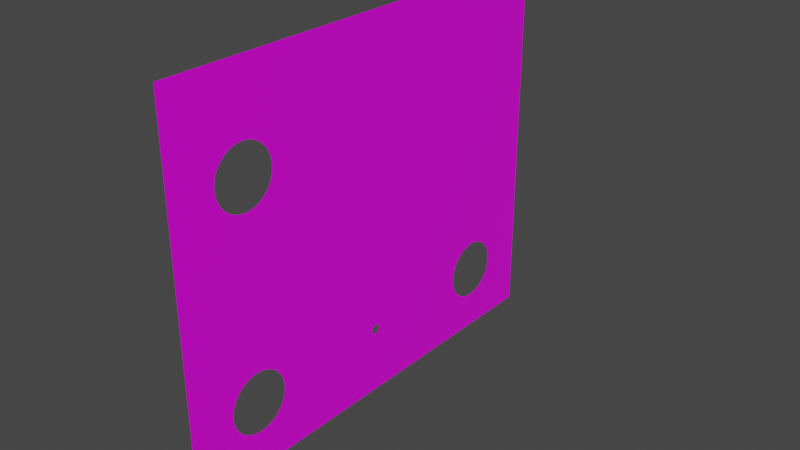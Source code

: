 # Source: right-controls-panel.blend  (saved by Blender 2.83.18; exported with 4.5.12 LTS)
import bpy
from mathutils import Matrix  # noqa: F401  (used for matrix-valued properties, if any)

bpy.ops.wm.read_factory_settings(use_empty=True)
scene = bpy.context.scene
scene.name = 'Scene'

# ---- collections
col_controls = bpy.data.collections.new('Controls'); scene.collection.children.link(col_controls)

# ---- images (referenced by path relative to the original .blend; pixels are not part of the script)
import os
ASSET_DIR = os.environ.get("B2B_ASSET_DIR", "")  # directory of the original .blend (textures are referenced by path, not embedded)
HERE = os.path.dirname(os.path.abspath(__file__))  # packed textures are extracted next to this script under _unpacked/

def load_image(name, relpath, width, height, colorspace="sRGB"):
    """Load a texture the original file referenced (path relative to the .blend, or extracted next to this script)."""
    p = next((c for c in (os.path.join(HERE, relpath), os.path.join(ASSET_DIR, relpath)) if relpath and os.path.exists(c)), "")
    if p:
        img = bpy.data.images.load(p, check_existing=True)
        img.name = name
    else:  # same state as the original file: an image datablock whose file is absent (Cycles renders it pink)
        img = bpy.data.images.new(name, width, height)
        img.source = "FILE"
        img.filepath = "//" + (relpath or name)
    img.colorspace_settings.name = colorspace
    return img
img_right_controls_panel_png = load_image('right-controls-panel.png', 'right-controls-panel.png', 1024, 1024, 'sRGB')

# ---- materials (node trees are filled in below, after node groups)
mat_panelmaterial = bpy.data.materials.new('PanelMaterial')
mat_panelmaterial.alpha_threshold = 0.0
mat_panelmaterial.use_transparent_shadow = False
mat_panelmaterial.line_color = (0.0, 0.0, 0.0, 1.0)
mat_metalmaterial_001 = bpy.data.materials.new('MetalMaterial.001')
mat_metalmaterial_001.use_transparent_shadow = False
mat_metalmaterial_001.diffuse_color = (0.604, 0.604, 0.604, 1.0)
mat_metalmaterial_001.roughness = 0.2969
mat_metalmaterial_001.specular_intensity = 1.0
mat_material = bpy.data.materials.new('Material')
mat_material.use_transparent_shadow = False
mat_material.diffuse_color = (0.604, 0.604, 0.604, 1.0)
mat_material.roughness = 0.2969
mat_material.specular_intensity = 1.0

# ---- node groups
ng_auto_smooth = bpy.data.node_groups.new('Auto Smooth', 'GeometryNodeTree')
_s = ng_auto_smooth.interface.new_socket(name='Geometry', in_out='OUTPUT', socket_type='NodeSocketGeometry')
_s = ng_auto_smooth.interface.new_socket(name='Geometry', in_out='INPUT', socket_type='NodeSocketGeometry')
_s = ng_auto_smooth.interface.new_socket(name='Angle', in_out='INPUT', socket_type='NodeSocketFloat')
_s.subtype = 'ANGLE'
_s.min_value = 0.0
_s.max_value = 3.142
ng_auto_smooth.is_modifier = True
_N = ng_auto_smooth.nodes; _L = ng_auto_smooth.links
n0 = _N.new('NodeGroupOutput'); n0.name = 'Group Output'; n0.location = (480, -100)
n1 = _N.new('NodeGroupInput'); n1.name = 'Group Input'; n1.location = (-420, -300)
n2 = _N.new('NodeGroupInput'); n2.name = 'Group Input.001'; n2.location = (-60, -100)
n3 = _N.new('GeometryNodeSetShadeSmooth'); n3.name = 'Set Shade Smooth'; n3.location = (120, -100)
n3.domain = 'EDGE'
n4 = _N.new('GeometryNodeSetShadeSmooth'); n4.name = 'Set Shade Smooth.001'; n4.location = (300, -100)
n5 = _N.new('GeometryNodeInputMeshEdgeAngle'); n5.name = 'Edge Angle'; n5.location = (-420, -220)
n6 = _N.new('GeometryNodeInputEdgeSmooth'); n6.name = 'Is Edge Smooth'; n6.location = (-60, -160)
n7 = _N.new('GeometryNodeInputShadeSmooth'); n7.name = 'Is Face Smooth'; n7.location = (-240, -340)
n8 = _N.new('FunctionNodeBooleanMath'); n8.name = 'Boolean Math'; n8.location = (-60, -220)
n9 = _N.new('FunctionNodeCompare'); n9.name = 'Compare'; n9.location = (-240, -180)
n9.operation = 'LESS_EQUAL'
_L.new(n5.outputs[0], n9.inputs[0])
_L.new(n4.outputs[0], n0.inputs[0])
_L.new(n1.outputs[1], n9.inputs[1])
_L.new(n9.outputs[0], n8.inputs[0])
_L.new(n7.outputs[0], n8.inputs[1])
_L.new(n2.outputs[0], n3.inputs[0])
_L.new(n6.outputs[0], n3.inputs[1])
_L.new(n3.outputs[0], n4.inputs[0])
_L.new(n8.outputs[0], n3.inputs[2])
n0.is_active_output = True

# ---- material node trees
mat_panelmaterial.use_nodes = True; mat_panelmaterial.node_tree.nodes.clear()
_N = mat_panelmaterial.node_tree.nodes; _L = mat_panelmaterial.node_tree.links
n0 = _N.new('ShaderNodeOutputMaterial'); n0.name = 'Material Output'; n0.location = (300, 300)
n1 = _N.new('ShaderNodeBsdfPrincipled'); n1.name = 'Principled BSDF'; n1.location = (10, 300)
n1.distribution = 'GGX'
n1.subsurface_method = 'BURLEY'
n1.inputs[2].default_value = 0.4
n1.inputs[3].default_value = 1.45
n1.inputs[27].default_value = (0.0, 0.0, 0.0, 1.0)
n1.inputs[28].default_value = 1.0
n2 = _N.new('ShaderNodeTexImage'); n2.name = 'Image Texture'; n2.location = (-280, 280)
n2.image = img_right_controls_panel_png
_L.new(n1.outputs[0], n0.inputs[0])
_L.new(n2.outputs[0], n1.inputs[0])
n0.is_active_output = True
mat_metalmaterial_001.use_nodes = True; mat_metalmaterial_001.node_tree.nodes.clear()
_N = mat_metalmaterial_001.node_tree.nodes; _L = mat_metalmaterial_001.node_tree.links
n0 = _N.new('ShaderNodeBsdfPrincipled'); n0.name = 'Principled BSDF'; n0.location = (10, 300)
n0.distribution = 'GGX'
n0.subsurface_method = 'BURLEY'
n0.inputs[0].default_value = (0.604, 0.604, 0.604, 1.0)
n0.inputs[3].default_value = 1.45
n0.inputs[13].default_value = 1.0
n0.inputs[27].default_value = (0.0, 0.0, 0.0, 1.0)
n0.inputs[28].default_value = 1.0
n1 = _N.new('ShaderNodeOutputMaterial'); n1.name = 'Material Output'; n1.location = (300, 300)
_L.new(n0.outputs[0], n1.inputs[0])
n1.is_active_output = True
mat_material.use_nodes = True; mat_material.node_tree.nodes.clear()
_N = mat_material.node_tree.nodes; _L = mat_material.node_tree.links
n0 = _N.new('ShaderNodeBsdfPrincipled'); n0.name = 'Principled BSDF'; n0.location = (10, 300)
n0.distribution = 'GGX'
n0.subsurface_method = 'BURLEY'
n0.inputs[0].default_value = (0.604, 0.604, 0.604, 1.0)
n0.inputs[3].default_value = 1.45
n0.inputs[13].default_value = 1.0
n0.inputs[27].default_value = (0.0, 0.0, 0.0, 1.0)
n0.inputs[28].default_value = 1.0
n1 = _N.new('ShaderNodeOutputMaterial'); n1.name = 'Material Output'; n1.location = (300, 300)
_L.new(n0.outputs[0], n1.inputs[0])
n1.is_active_output = True

# ---- world
world_world = bpy.data.worlds.new('World'); scene.world = world_world
world_world.use_nodes = True; world_world.node_tree.nodes.clear()
_N = world_world.node_tree.nodes; _L = world_world.node_tree.links
n0 = _N.new('ShaderNodeOutputWorld'); n0.name = 'World Output'; n0.location = (300, 300)
n1 = _N.new('ShaderNodeBackground'); n1.name = 'Background'; n1.location = (10, 300)
n1.inputs[0].default_value = (0.05088, 0.05088, 0.05088, 1.0)
_L.new(n1.outputs[0], n0.inputs[0])
n0.is_active_output = True
world_world.color = (0.05088, 0.05088, 0.05088)
world_world.use_sun_shadow = False
world_world.sun_shadow_jitter_overblur = 0.0

# ---- meshes
me_plane = bpy.data.meshes.new('Plane')
me_plane.from_pydata([(1.093e-08, -0.075, 0.0625), (-1.093e-08, -0.075, -0.0625), (1.093e-08, 0.075, 0.0625), (-1.093e-08, 0.075, -0.0625), (-7.086e-09, 0.00147, -0.04053), (-7.041e-09, 0.00154, -0.04027), (-6.994e-09, 0.00156, -0.04), (-6.947e-09, 0.00154, -0.03973), (-6.901e-09, 0.00147, -0.03947), (-6.857e-09, 0.00135, -0.03922), (-6.819e-09, 0.0012, -0.039), (-6.784e-09, 0.001, -0.0388), (-6.758e-09, 0.00078, -0.03865), (-6.737e-09, 0.00053, -0.03853), (-6.725e-09, 0.00027, -0.03846), (-6.721e-09, 7.451e-09, -0.03844), (-6.725e-09, -0.00027, -0.03846), (-6.737e-09, -0.00053, -0.03853), (-6.758e-09, -0.00078, -0.03865), (-6.784e-09, -0.001, -0.0388), (-6.819e-09, -0.0012, -0.039), (-6.857e-09, -0.00135, -0.03922), (-6.901e-09, -0.00147, -0.03947), (-6.947e-09, -0.00154, -0.03973), (-6.994e-09, -0.00156, -0.04), (-7.041e-09, -0.00154, -0.04027), (-7.086e-09, -0.00147, -0.04053), (-7.13e-09, -0.00135, -0.04078), (-7.169e-09, -0.0012, -0.041), (-7.204e-09, -0.001, -0.0412), (-7.23e-09, -0.00078, -0.04135), (-7.251e-09, -0.00053, -0.04147), (-7.263e-09, -0.00027, -0.04154), (-7.267e-09, 7.451e-09, -0.04156), (-7.263e-09, 0.00027, -0.04154), (-7.251e-09, 0.00053, -0.04147), (-7.23e-09, 0.00078, -0.04135), (-7.204e-09, 0.001, -0.0412), (-7.169e-09, 0.0012, -0.041), (-7.13e-09, 0.00135, -0.04078), (-6.994e-09, 0.06, -0.04), (-6.69e-09, 0.05985, -0.03826), (-6.396e-09, 0.0594, -0.03658), (-6.12e-09, 0.05866, -0.035), (-5.87e-09, 0.05766, -0.03357), (-5.655e-09, 0.05643, -0.03234), (-5.48e-09, 0.055, -0.03134), (-5.35e-09, 0.05342, -0.0306), (-5.272e-09, 0.05174, -0.03015), (-5.245e-09, 0.05, -0.03), (-5.272e-09, 0.04826, -0.03015), (-5.35e-09, 0.04658, -0.0306), (-5.48e-09, 0.045, -0.03134), (-5.655e-09, 0.04357, -0.03234), (-5.87e-09, 0.04234, -0.03357), (-6.12e-09, 0.04134, -0.035), (-6.396e-09, 0.0406, -0.03658), (-6.69e-09, 0.04015, -0.03826), (-6.994e-09, 0.04, -0.04), (-7.298e-09, 0.04015, -0.04174), (-7.592e-09, 0.0406, -0.04342), (-7.868e-09, 0.04134, -0.045), (-8.118e-09, 0.04234, -0.04643), (-8.333e-09, 0.04357, -0.04766), (-8.508e-09, 0.045, -0.04866), (-8.637e-09, 0.04658, -0.0494), (-8.716e-09, 0.04826, -0.04985), (-8.742e-09, 0.05, -0.05), (-8.716e-09, 0.05174, -0.04985), (-8.637e-09, 0.05342, -0.0494), (-8.508e-09, 0.055, -0.04866), (-8.333e-09, 0.05643, -0.04766), (-8.118e-09, 0.05766, -0.04643), (-7.868e-09, 0.05866, -0.045), (-7.592e-09, 0.0594, -0.04342), (-7.298e-09, 0.05985, -0.04174), (5.245e-09, -0.04, 0.03), (5.55e-09, -0.04015, 0.03174), (5.843e-09, -0.0406, 0.03342), (6.12e-09, -0.04134, 0.035), (6.37e-09, -0.04234, 0.03643), (6.585e-09, -0.04357, 0.03766), (6.76e-09, -0.045, 0.03866), (6.889e-09, -0.04658, 0.0394), (6.968e-09, -0.04826, 0.03985), (6.994e-09, -0.05, 0.04), (6.968e-09, -0.05174, 0.03985), (6.889e-09, -0.05342, 0.0394), (6.76e-09, -0.055, 0.03866), (6.585e-09, -0.05643, 0.03766), (6.37e-09, -0.05766, 0.03643), (6.12e-09, -0.05866, 0.035), (5.843e-09, -0.0594, 0.03342), (5.55e-09, -0.05985, 0.03174), (5.245e-09, -0.06, 0.03), (4.941e-09, -0.05985, 0.02826), (4.647e-09, -0.0594, 0.02658), (4.371e-09, -0.05866, 0.025), (4.121e-09, -0.05766, 0.02357), (3.906e-09, -0.05643, 0.02234), (3.731e-09, -0.055, 0.02134), (3.602e-09, -0.05342, 0.0206), (3.523e-09, -0.05174, 0.02015), (3.497e-09, -0.05, 0.02), (3.523e-09, -0.04826, 0.02015), (3.602e-09, -0.04658, 0.0206), (3.731e-09, -0.045, 0.02134), (3.906e-09, -0.04357, 0.02234), (4.121e-09, -0.04234, 0.02357), (4.371e-09, -0.04134, 0.025), (4.647e-09, -0.0406, 0.02658), (4.941e-09, -0.04015, 0.02826), (-6.994e-09, -0.04, -0.04), (-6.69e-09, -0.04015, -0.03826), (-6.396e-09, -0.0406, -0.03658), (-6.12e-09, -0.04134, -0.035), (-5.87e-09, -0.04234, -0.03357), (-5.655e-09, -0.04357, -0.03234), (-5.48e-09, -0.045, -0.03134), (-5.35e-09, -0.04658, -0.0306), (-5.272e-09, -0.04826, -0.03015), (-5.245e-09, -0.05, -0.03), (-5.272e-09, -0.05174, -0.03015), (-5.35e-09, -0.05342, -0.0306), (-5.48e-09, -0.055, -0.03134), (-5.655e-09, -0.05643, -0.03234), (-5.87e-09, -0.05766, -0.03357), (-6.12e-09, -0.05866, -0.035), (-6.396e-09, -0.0594, -0.03658), (-6.69e-09, -0.05985, -0.03826), (-6.994e-09, -0.06, -0.04), (-7.298e-09, -0.05985, -0.04174), (-7.592e-09, -0.0594, -0.04342), (-7.868e-09, -0.05866, -0.045), (-8.118e-09, -0.05766, -0.04643), (-8.333e-09, -0.05643, -0.04766), (-8.508e-09, -0.055, -0.04866), (-8.637e-09, -0.05342, -0.0494), (-8.716e-09, -0.05174, -0.04985), (-8.742e-09, -0.05, -0.05), (-8.716e-09, -0.04826, -0.04985), (-8.637e-09, -0.04658, -0.0494), (-8.508e-09, -0.045, -0.04866), (-8.333e-09, -0.04357, -0.04766), (-8.118e-09, -0.04234, -0.04643), (-7.868e-09, -0.04134, -0.045), (-7.592e-09, -0.0406, -0.04342), (-7.298e-09, -0.04015, -0.04174)], [], [(2, 49, 48, 47, 46, 45, 44, 43, 42, 41, 40, 3), (93, 92, 91, 90, 89, 88, 87, 86, 85, 84, 83, 82, 81, 80, 79, 78, 77, 76, 2, 0, 94), (3, 40, 75, 74, 73, 72, 71, 70, 69, 68, 67, 66, 65, 64, 63, 62, 61, 60, 59, 58, 6, 5, 4, 39, 38, 37, 36, 35, 34, 33, 32, 31, 30, 29, 28, 27, 26, 25, 24, 112, 147, 146, 145, 144, 143, 142, 141, 140, 139, 138, 137, 136, 135, 134, 133, 132, 131, 130, 1), (103, 121, 120, 119, 118, 117, 116, 115, 114, 113, 112, 24, 23, 22, 21, 20, 19, 18, 17, 16, 15, 14, 13, 12, 11, 10, 9, 8, 7, 6, 58, 57, 56, 55, 54, 53, 52, 51, 50, 49, 2, 76, 111, 110, 109, 108, 107, 106, 105, 104), (0, 1, 130, 129, 128, 127, 126, 125, 124, 123, 122, 121, 103, 102, 101, 100, 99, 98, 97, 96, 95, 94)])
me_plane.polygons.foreach_set('use_smooth', [True] * 5)
_uv = me_plane.uv_layers.new(name='UVMap')
_uv.uv.foreach_set('vector', [1.0, 1.0, 0.8333, 0.26, 0.8449, 0.2588, 0.8561, 0.2552, 0.8667, 0.2493, 0.8762, 0.2413, 0.8844, 0.2314, 0.8911, 0.22, 0.896, 0.2074, 0.899, 0.1939, 0.9, 0.18, 1.0, 0.0, 0.101, 0.7539, 0.104, 0.7674, 0.1089, 0.78, 0.1156, 0.7914, 0.1238, 0.8013, 0.1333, 0.8093, 0.1439, 0.8152, 0.1551, 0.8188, 0.1667, 0.82, 0.1783, 0.8188, 0.1895, 0.8152, 0.2, 0.8093, 0.2095, 0.8013, 0.2177, 0.7914, 0.2244, 0.78, 0.2293, 0.7674, 0.2323, 0.7539, 0.2333, 0.74, 1.0, 1.0, 0.0, 1.0, 0.1, 0.74, 1.0, 0.0, 0.9, 0.18, 0.899, 0.1661, 0.896, 0.1526, 0.8911, 0.14, 0.8844, 0.1286, 0.8762, 0.1187, 0.8667, 0.1107, 0.8561, 0.1048, 0.8449, 0.1012, 0.8333, 0.1, 0.8217, 0.1012, 0.8105, 0.1048, 0.8, 0.1107, 0.7905, 0.1187, 0.7823, 0.1286, 0.7756, 0.14, 0.7707, 0.1526, 0.7677, 0.1661, 0.7667, 0.18, 0.5104, 0.18, 0.5103, 0.1778, 0.5098, 0.1758, 0.509, 0.1738, 0.508, 0.172, 0.5067, 0.1704, 0.5052, 0.1692, 0.5035, 0.1682, 0.5018, 0.1677, 0.5, 0.1675, 0.4982, 0.1677, 0.4965, 0.1682, 0.4948, 0.1692, 0.4933, 0.1704, 0.492, 0.172, 0.491, 0.1738, 0.4902, 0.1758, 0.4897, 0.1778, 0.4896, 0.18, 0.2333, 0.18, 0.2323, 0.1661, 0.2293, 0.1526, 0.2244, 0.14, 0.2177, 0.1286, 0.2095, 0.1187, 0.2, 0.1107, 0.1895, 0.1048, 0.1783, 0.1012, 0.1667, 0.1, 0.1551, 0.1012, 0.1439, 0.1048, 0.1333, 0.1107, 0.1238, 0.1187, 0.1156, 0.1286, 0.1089, 0.14, 0.104, 0.1526, 0.101, 0.1661, 0.1, 0.18, 0.0, 0.0, 0.1667, 0.66, 0.1667, 0.26, 0.1783, 0.2588, 0.1895, 0.2552, 0.2, 0.2493, 0.2095, 0.2413, 0.2177, 0.2314, 0.2244, 0.22, 0.2293, 0.2074, 0.2323, 0.1939, 0.2333, 0.18, 0.4896, 0.18, 0.4897, 0.1822, 0.4902, 0.1842, 0.491, 0.1862, 0.492, 0.188, 0.4933, 0.1896, 0.4948, 0.1908, 0.4965, 0.1918, 0.4982, 0.1923, 0.5, 0.1925, 0.5018, 0.1923, 0.5035, 0.1918, 0.5052, 0.1908, 0.5067, 0.1896, 0.508, 0.188, 0.509, 0.1862, 0.5098, 0.1842, 0.5103, 0.1822, 0.5104, 0.18, 0.7667, 0.18, 0.7677, 0.1939, 0.7707, 0.2074, 0.7756, 0.22, 0.7823, 0.2314, 0.7905, 0.2413, 0.8, 0.2493, 0.8105, 0.2552, 0.8217, 0.2588, 0.8333, 0.26, 1.0, 1.0, 0.2333, 0.74, 0.2323, 0.7261, 0.2293, 0.7126, 0.2244, 0.7, 0.2177, 0.6886, 0.2095, 0.6787, 0.2, 0.6707, 0.1895, 0.6648, 0.1783, 0.6612, 0.0, 1.0, 0.0, 0.0, 0.1, 0.18, 0.101, 0.1939, 0.104, 0.2074, 0.1089, 0.22, 0.1156, 0.2314, 0.1238, 0.2413, 0.1333, 0.2493, 0.1439, 0.2552, 0.1551, 0.2588, 0.1667, 0.26, 0.1667, 0.66, 0.1551, 0.6612, 0.1439, 0.6648, 0.1333, 0.6707, 0.1238, 0.6787, 0.1156, 0.6886, 0.1089, 0.7, 0.104, 0.7126, 0.101, 0.7261, 0.1, 0.74])
me_plane.materials.append(mat_panelmaterial)
me_plane.use_remesh_fix_poles = True
me_plane.use_remesh_preserve_attributes = False
me_plane.use_mirror_vertex_groups = False
me_plane.update()
me_cylinder = bpy.data.meshes.new('Cylinder')
me_cylinder.from_pydata([(0.0, 0.01, 4.371e-10), (0.005, 0.0075, 3.278e-10), (0.0, 0.00985, -0.00174), (0.005, 0.00739, -0.0013), (0.0, 0.0094, -0.00342), (0.005, 0.00705, -0.00257), (0.0, 0.00866, -0.005), (0.005, 0.0065, -0.00375), (0.0, 0.00766, -0.00643), (0.005, 0.00575, -0.00482), (0.0, 0.00643, -0.00766), (0.005, 0.00482, -0.00575), (0.0, 0.005, -0.00866), (0.005, 0.00375, -0.0065), (0.0, 0.00342, -0.0094), (0.005, 0.00257, -0.00705), (0.0, 0.00174, -0.00985), (0.005, 0.0013, -0.00739), (0.0, 4.371e-10, -0.01), (0.005, 3.278e-10, -0.0075), (0.0, -0.00174, -0.00985), (0.005, -0.0013, -0.00739), (0.0, -0.00342, -0.0094), (0.005, -0.00257, -0.00705), (0.0, -0.005, -0.00866), (0.005, -0.00375, -0.0065), (0.0, -0.00643, -0.00766), (0.005, -0.00482, -0.00575), (0.0, -0.00766, -0.00643), (0.005, -0.00575, -0.00482), (0.0, -0.00866, -0.005), (0.005, -0.0065, -0.00375), (0.0, -0.0094, -0.00342), (0.005, -0.00705, -0.00257), (0.0, -0.00985, -0.00174), (0.005, -0.00739, -0.0013), (0.0, -0.01, -4.371e-10), (0.005, -0.0075, -3.278e-10), (0.0, -0.00985, 0.00174), (0.005, -0.00739, 0.0013), (0.0, -0.0094, 0.00342), (0.005, -0.00705, 0.00257), (0.0, -0.00866, 0.005), (0.005, -0.0065, 0.00375), (0.0, -0.00766, 0.00643), (0.005, -0.00575, 0.00482), (0.0, -0.00643, 0.00766), (0.005, -0.00482, 0.00575), (0.0, -0.005, 0.00866), (0.005, -0.00375, 0.0065), (0.0, -0.00342, 0.0094), (0.005, -0.00257, 0.00705), (0.0, -0.00174, 0.00985), (0.005, -0.0013, 0.00739), (0.0, -4.371e-10, 0.01), (0.005, -3.278e-10, 0.0075), (0.0, 0.00174, 0.00985), (0.005, 0.0013, 0.00739), (0.0, 0.00342, 0.0094), (0.005, 0.00257, 0.00705), (0.0, 0.005, 0.00866), (0.005, 0.00375, 0.0065), (0.0, 0.00643, 0.00766), (0.005, 0.00482, 0.00575), (0.0, 0.00766, 0.00643), (0.005, 0.00575, 0.00482), (0.0, 0.00866, 0.005), (0.005, 0.0065, 0.00375), (0.0, 0.0094, 0.00342), (0.005, 0.00705, 0.00257), (0.0, 0.00985, 0.00174), (0.005, 0.00739, 0.0013), (0.0025, 0.0075, 3.278e-10), (0.0025, 0.00739, -0.0013), (0.0025, 0.00705, -0.00257), (0.0025, 0.0065, -0.00375), (0.0025, 0.00575, -0.00482), (0.0025, 0.00482, -0.00575), (0.0025, 0.00375, -0.0065), (0.0025, 0.00257, -0.00705), (0.0025, 0.0013, -0.00739), (0.0025, 3.278e-10, -0.0075), (0.0025, -0.0013, -0.00739), (0.0025, -0.00257, -0.00705), (0.0025, -0.00375, -0.0065), (0.0025, -0.00482, -0.00575), (0.0025, -0.00575, -0.00482), (0.0025, -0.0065, -0.00375), (0.0025, -0.00705, -0.00257), (0.0025, -0.00739, -0.0013), (0.0025, -0.0075, -3.278e-10), (0.0025, -0.00739, 0.0013), (0.0025, -0.00705, 0.00257), (0.0025, -0.0065, 0.00375), (0.0025, -0.00575, 0.00482), (0.0025, -0.00482, 0.00575), (0.0025, -0.00375, 0.0065), (0.0025, -0.00257, 0.00705), (0.0025, -0.0013, 0.00739), (0.0025, -3.278e-10, 0.0075), (0.0025, 0.0013, 0.00739), (0.0025, 0.00257, 0.00705), (0.0025, 0.00375, 0.0065), (0.0025, 0.00482, 0.00575), (0.0025, 0.00575, 0.00482), (0.0025, 0.0065, 0.00375), (0.0025, 0.00705, 0.00257), (0.0025, 0.00739, 0.0013), (0.0015, 0.00905, -0.0016), (0.0015, 0.00863, -0.00314), (0.0015, 0.00796, -0.00459), (0.0015, 0.00704, -0.00591), (0.0015, 0.00591, -0.00704), (0.0015, 0.00459, -0.00796), (0.0015, 0.00314, -0.00863), (0.0015, 0.0016, -0.00905), (0.0015, 4.017e-10, -0.00919), (0.0015, -0.0016, -0.00905), (0.0015, -0.00314, -0.00863), (0.0015, -0.00459, -0.00796), (0.0015, -0.00591, -0.00704), (0.0015, -0.00704, -0.00591), (0.0015, -0.00796, -0.00459), (0.0015, -0.00863, -0.00314), (0.0015, -0.00905, -0.0016), (0.0015, -0.00919, -4.017e-10), (0.0015, -0.00905, 0.0016), (0.0015, -0.00863, 0.00314), (0.0015, -0.00796, 0.00459), (0.0015, -0.00704, 0.00591), (0.0015, -0.00591, 0.00704), (0.0015, -0.00459, 0.00796), (0.0015, -0.00314, 0.00863), (0.0015, -0.0016, 0.00905), (0.0015, -4.017e-10, 0.00919), (0.0015, 0.0016, 0.00905), (0.0015, 0.00314, 0.00863), (0.0015, 0.00459, 0.00796), (0.0015, 0.00591, 0.00704), (0.0015, 0.00704, 0.00591), (0.0015, 0.00796, 0.00459), (0.0015, 0.00863, 0.00314), (0.0015, 0.00905, 0.0016), (0.0015, 0.00919, 4.017e-10), (0.005, 0.0025, 1.093e-10), (0.005, 0.00246, 0.00043), (0.005, 0.00235, 0.00086), (0.005, 0.00217, 0.00125), (0.005, 0.00192, 0.00161), (0.005, 0.00161, 0.00192), (0.005, 0.00125, 0.00217), (0.005, 0.00086, 0.00235), (0.005, 0.00043, 0.00246), (0.005, -1.093e-10, 0.0025), (0.005, -0.00043, 0.00246), (0.005, -0.00086, 0.00235), (0.005, -0.00125, 0.00217), (0.005, -0.00161, 0.00192), (0.005, -0.00192, 0.00161), (0.005, -0.00217, 0.00125), (0.005, -0.00235, 0.00086), (0.005, -0.00246, 0.00043), (0.005, -0.0025, -1.093e-10), (0.005, -0.00246, -0.00043), (0.005, -0.00235, -0.00086), (0.005, -0.00217, -0.00125), (0.005, -0.00192, -0.00161), (0.005, -0.00161, -0.00192), (0.005, -0.00125, -0.00217), (0.005, -0.00086, -0.00235), (0.005, -0.00043, -0.00246), (0.005, 1.093e-10, -0.0025), (0.005, 0.00043, -0.00246), (0.005, 0.00086, -0.00235), (0.005, 0.00125, -0.00217), (0.005, 0.00161, -0.00192), (0.005, 0.00192, -0.00161), (0.005, 0.00217, -0.00125), (0.005, 0.00235, -0.00086), (0.005, 0.00246, -0.00043)], [], [(72, 1, 3, 73), (73, 3, 5, 74), (74, 5, 7, 75), (75, 7, 9, 76), (76, 9, 11, 77), (77, 11, 13, 78), (78, 13, 15, 79), (79, 15, 17, 80), (80, 17, 19, 81), (81, 19, 21, 82), (82, 21, 23, 83), (83, 23, 25, 84), (84, 25, 27, 85), (85, 27, 29, 86), (86, 29, 31, 87), (87, 31, 33, 88), (88, 33, 35, 89), (89, 35, 37, 90), (90, 37, 39, 91), (91, 39, 41, 92), (92, 41, 43, 93), (93, 43, 45, 94), (94, 45, 47, 95), (95, 47, 49, 96), (96, 49, 51, 97), (97, 51, 53, 98), (98, 53, 55, 99), (99, 55, 57, 100), (100, 57, 59, 101), (101, 59, 61, 102), (102, 61, 63, 103), (103, 63, 65, 104), (104, 65, 67, 105), (105, 67, 69, 106), (3, 1, 144, 179, 178, 177, 176, 175, 174, 173, 172, 171, 170, 169, 168, 167, 166, 165, 164, 163, 162, 37, 35, 33, 31, 29, 27, 25, 23, 21, 19, 17, 15, 13, 11, 9, 7, 5), (106, 69, 71, 107), (107, 71, 1, 72), (142, 107, 72, 143), (141, 106, 107, 142), (140, 105, 106, 141), (139, 104, 105, 140), (138, 103, 104, 139), (137, 102, 103, 138), (136, 101, 102, 137), (135, 100, 101, 136), (134, 99, 100, 135), (133, 98, 99, 134), (132, 97, 98, 133), (131, 96, 97, 132), (130, 95, 96, 131), (129, 94, 95, 130), (128, 93, 94, 129), (127, 92, 93, 128), (126, 91, 92, 127), (125, 90, 91, 126), (124, 89, 90, 125), (123, 88, 89, 124), (122, 87, 88, 123), (121, 86, 87, 122), (120, 85, 86, 121), (119, 84, 85, 120), (118, 83, 84, 119), (117, 82, 83, 118), (116, 81, 82, 117), (115, 80, 81, 116), (114, 79, 80, 115), (113, 78, 79, 114), (112, 77, 78, 113), (111, 76, 77, 112), (110, 75, 76, 111), (109, 74, 75, 110), (108, 73, 74, 109), (143, 72, 73, 108), (0, 143, 108, 2), (2, 108, 109, 4), (4, 109, 110, 6), (6, 110, 111, 8), (8, 111, 112, 10), (10, 112, 113, 12), (12, 113, 114, 14), (14, 114, 115, 16), (16, 115, 116, 18), (18, 116, 117, 20), (20, 117, 118, 22), (22, 118, 119, 24), (24, 119, 120, 26), (26, 120, 121, 28), (28, 121, 122, 30), (30, 122, 123, 32), (32, 123, 124, 34), (34, 124, 125, 36), (36, 125, 126, 38), (38, 126, 127, 40), (40, 127, 128, 42), (42, 128, 129, 44), (44, 129, 130, 46), (46, 130, 131, 48), (48, 131, 132, 50), (50, 132, 133, 52), (52, 133, 134, 54), (54, 134, 135, 56), (56, 135, 136, 58), (58, 136, 137, 60), (60, 137, 138, 62), (62, 138, 139, 64), (64, 139, 140, 66), (66, 140, 141, 68), (68, 141, 142, 70), (70, 142, 143, 0), (37, 162, 161, 160, 159, 158, 157, 156, 155, 154, 153, 152, 151, 150, 149, 148, 147, 146, 145, 144, 1, 71, 69, 67, 65, 63, 61, 59, 57, 55, 53, 51, 49, 47, 45, 43, 41, 39)])
me_cylinder.polygons.foreach_set('use_smooth', [True] * 110)
_uv = me_cylinder.uv_layers.new(name='UVMap')
_uv.uv.foreach_set('vector', [0.0, 0.0, 1.0, 0.0, 1.0, 1.0, 0.0, 1.0, 0.0, 0.0, 1.0, 0.0, 1.0, 1.0, 0.0, 1.0, 0.0, 0.0, 1.0, 0.0, 1.0, 1.0, 0.0, 1.0, 0.0, 0.0, 1.0, 0.0, 1.0, 1.0, 0.0, 1.0, 0.0, 0.0, 1.0, 0.0, 1.0, 1.0, 0.0, 1.0, 0.0, 0.0, 1.0, 0.0, 1.0, 1.0, 0.0, 1.0, 0.0, 0.0, 1.0, 0.0, 1.0, 1.0, 0.0, 1.0, 0.0, 0.0, 1.0, 0.0, 1.0, 1.0, 0.0, 1.0, 0.0, 0.0, 1.0, 0.0, 1.0, 1.0, 0.0, 1.0, 0.0, 0.0, 1.0, 0.0, 1.0, 1.0, 0.0, 1.0, 0.0, 0.0, 1.0, 0.0, 1.0, 1.0, 0.0, 1.0, 0.0, 0.0, 1.0, 0.0, 1.0, 1.0, 0.0, 1.0, 0.0, 0.0, 1.0, 0.0, 1.0, 1.0, 0.0, 1.0, 0.0, 0.0, 1.0, 0.0, 1.0, 1.0, 0.0, 1.0, 0.0, 0.0, 1.0, 0.0, 1.0, 1.0, 0.0, 1.0, 0.0, 0.0, 1.0, 0.0, 1.0, 1.0, 0.0, 1.0, 0.0, 0.0, 1.0, 0.0, 1.0, 1.0, 0.0, 1.0, 0.0, 0.0, 1.0, 0.0, 1.0, 1.0, 0.0, 1.0, 0.0, 0.0, 1.0, 0.0, 1.0, 1.0, 0.0, 1.0, 0.0, 0.0, 1.0, 0.0, 1.0, 1.0, 0.0, 1.0, 0.0, 0.0, 1.0, 0.0, 1.0, 1.0, 0.0, 1.0, 0.0, 0.0, 1.0, 0.0, 1.0, 1.0, 0.0, 1.0, 0.0, 0.0, 1.0, 0.0, 1.0, 1.0, 0.0, 1.0, 0.0, 0.0, 1.0, 0.0, 1.0, 1.0, 0.0, 1.0, 0.0, 0.0, 1.0, 0.0, 1.0, 1.0, 0.0, 1.0, 0.0, 0.0, 1.0, 0.0, 1.0, 1.0, 0.0, 1.0, 0.0, 0.0, 1.0, 0.0, 1.0, 1.0, 0.0, 1.0, 0.0, 0.0, 1.0, 0.0, 1.0, 1.0, 0.0, 1.0, 0.0, 0.0, 1.0, 0.0, 1.0, 1.0, 0.0, 1.0, 0.0, 0.0, 1.0, 0.0, 1.0, 1.0, 0.0, 1.0, 0.0, 0.0, 1.0, 0.0, 1.0, 1.0, 0.0, 1.0, 0.0, 0.0, 1.0, 0.0, 1.0, 1.0, 0.0, 1.0, 0.0, 0.0, 1.0, 0.0, 1.0, 1.0, 0.0, 1.0, 0.0, 0.0, 1.0, 0.0, 1.0, 1.0, 0.0, 1.0, 0.5, 1.0, 0.5823, 0.9932, 0.6623, 0.9729, 0.738, 0.9397, 0.8071, 0.8946, 0.8679, 0.8386, 0.9186, 0.7735, 0.9579, 0.7008, 0.9847, 0.6227, 0.9983, 0.5413, 0.9983, 0.4587, 0.9847, 0.3773, 0.9579, 0.2992, 0.9186, 0.2265, 0.8679, 0.1614, 0.8071, 0.1054, 0.738, 0.06026, 0.6623, 0.02709, 0.5823, 0.006819, 0.5, 0.0, 0.4177, 0.006819, 0.3376, 0.02709, 0.262, 0.06026, 0.1929, 0.1054, 0.1321, 0.1614, 0.08142, 0.2265, 0.04211, 0.2992, 0.0153, 0.3773, 0.001708, 0.4587, 0.001708, 0.5413, 0.0153, 0.6227, 0.04211, 0.7008, 0.08142, 0.7735, 0.1321, 0.8386, 0.1929, 0.8946, 0.262, 0.9397, 0.3377, 0.9729, 0.4177, 0.9932, 0.0, 0.0, 1.0, 0.0, 1.0, 1.0, 0.0, 1.0, 0.0, 0.0, 1.0, 0.0, 1.0, 1.0, 0.0, 1.0, 0.0, 0.0, 1.0, 0.0, 1.0, 1.0, 0.0, 1.0, 0.0, 0.0, 1.0, 0.0, 1.0, 1.0, 0.0, 1.0, 0.0, 0.0, 1.0, 0.0, 1.0, 1.0, 0.0, 1.0, 0.0, 0.0, 1.0, 0.0, 1.0, 1.0, 0.0, 1.0, 0.0, 0.0, 1.0, 0.0, 1.0, 1.0, 0.0, 1.0, 0.0, 0.0, 1.0, 0.0, 1.0, 1.0, 0.0, 1.0, 0.0, 0.0, 1.0, 0.0, 1.0, 1.0, 0.0, 1.0, 0.0, 0.0, 1.0, 0.0, 1.0, 1.0, 0.0, 1.0, 0.0, 0.0, 1.0, 0.0, 1.0, 1.0, 0.0, 1.0, 0.0, 0.0, 1.0, 0.0, 1.0, 1.0, 0.0, 1.0, 0.0, 0.0, 1.0, 0.0, 1.0, 1.0, 0.0, 1.0, 0.0, 0.0, 1.0, 0.0, 1.0, 1.0, 0.0, 1.0, 0.0, 0.0, 1.0, 0.0, 1.0, 1.0, 0.0, 1.0, 0.0, 0.0, 1.0, 0.0, 1.0, 1.0, 0.0, 1.0, 0.0, 0.0, 1.0, 0.0, 1.0, 1.0, 0.0, 1.0, 0.0, 0.0, 1.0, 0.0, 1.0, 1.0, 0.0, 1.0, 0.0, 0.0, 1.0, 0.0, 1.0, 1.0, 0.0, 1.0, 0.0, 0.0, 1.0, 0.0, 1.0, 1.0, 0.0, 1.0, 0.0, 0.0, 1.0, 0.0, 1.0, 1.0, 0.0, 1.0, 0.0, 0.0, 1.0, 0.0, 1.0, 1.0, 0.0, 1.0, 0.0, 0.0, 1.0, 0.0, 1.0, 1.0, 0.0, 1.0, 0.0, 0.0, 1.0, 0.0, 1.0, 1.0, 0.0, 1.0, 0.0, 0.0, 1.0, 0.0, 1.0, 1.0, 0.0, 1.0, 0.0, 0.0, 1.0, 0.0, 1.0, 1.0, 0.0, 1.0, 0.0, 0.0, 1.0, 0.0, 1.0, 1.0, 0.0, 1.0, 0.0, 0.0, 1.0, 0.0, 1.0, 1.0, 0.0, 1.0, 0.0, 0.0, 1.0, 0.0, 1.0, 1.0, 0.0, 1.0, 0.0, 0.0, 1.0, 0.0, 1.0, 1.0, 0.0, 1.0, 0.0, 0.0, 1.0, 0.0, 1.0, 1.0, 0.0, 1.0, 0.0, 0.0, 1.0, 0.0, 1.0, 1.0, 0.0, 1.0, 0.0, 0.0, 1.0, 0.0, 1.0, 1.0, 0.0, 1.0, 0.0, 0.0, 1.0, 0.0, 1.0, 1.0, 0.0, 1.0, 0.0, 0.0, 1.0, 0.0, 1.0, 1.0, 0.0, 1.0, 0.0, 0.0, 1.0, 0.0, 1.0, 1.0, 0.0, 1.0, 0.0, 0.0, 1.0, 0.0, 1.0, 1.0, 0.0, 1.0, 0.0, 0.0, 1.0, 0.0, 1.0, 1.0, 0.0, 1.0, 0.0, 0.0, 1.0, 0.0, 1.0, 1.0, 0.0, 1.0, 0.0, 0.0, 1.0, 0.0, 1.0, 1.0, 0.0, 1.0, 0.0, 0.0, 1.0, 0.0, 1.0, 1.0, 0.0, 1.0, 0.0, 0.0, 1.0, 0.0, 1.0, 1.0, 0.0, 1.0, 0.0, 0.0, 1.0, 0.0, 1.0, 1.0, 0.0, 1.0, 0.0, 0.0, 1.0, 0.0, 1.0, 1.0, 0.0, 1.0, 0.0, 0.0, 1.0, 0.0, 1.0, 1.0, 0.0, 1.0, 0.0, 0.0, 1.0, 0.0, 1.0, 1.0, 0.0, 1.0, 0.0, 0.0, 1.0, 0.0, 1.0, 1.0, 0.0, 1.0, 0.0, 0.0, 1.0, 0.0, 1.0, 1.0, 0.0, 1.0, 0.0, 0.0, 1.0, 0.0, 1.0, 1.0, 0.0, 1.0, 0.0, 0.0, 1.0, 0.0, 1.0, 1.0, 0.0, 1.0, 0.0, 0.0, 1.0, 0.0, 1.0, 1.0, 0.0, 1.0, 0.0, 0.0, 1.0, 0.0, 1.0, 1.0, 0.0, 1.0, 0.0, 0.0, 1.0, 0.0, 1.0, 1.0, 0.0, 1.0, 0.0, 0.0, 1.0, 0.0, 1.0, 1.0, 0.0, 1.0, 0.0, 0.0, 1.0, 0.0, 1.0, 1.0, 0.0, 1.0, 0.0, 0.0, 1.0, 0.0, 1.0, 1.0, 0.0, 1.0, 0.0, 0.0, 1.0, 0.0, 1.0, 1.0, 0.0, 1.0, 0.0, 0.0, 1.0, 0.0, 1.0, 1.0, 0.0, 1.0, 0.0, 0.0, 1.0, 0.0, 1.0, 1.0, 0.0, 1.0, 0.0, 0.0, 1.0, 0.0, 1.0, 1.0, 0.0, 1.0, 0.0, 0.0, 1.0, 0.0, 1.0, 1.0, 0.0, 1.0, 0.0, 0.0, 1.0, 0.0, 1.0, 1.0, 0.0, 1.0, 0.0, 0.0, 1.0, 0.0, 1.0, 1.0, 0.0, 1.0, 0.0, 0.0, 1.0, 0.0, 1.0, 1.0, 0.0, 1.0, 0.0, 0.0, 1.0, 0.0, 1.0, 1.0, 0.0, 1.0, 0.0, 0.0, 1.0, 0.0, 1.0, 1.0, 0.0, 1.0, 0.0, 0.0, 1.0, 0.0, 1.0, 1.0, 0.0, 1.0, 0.0, 0.0, 1.0, 0.0, 1.0, 1.0, 0.0, 1.0, 0.0, 0.0, 1.0, 0.0, 1.0, 1.0, 0.0, 1.0, 0.0, 0.0, 1.0, 0.0, 1.0, 1.0, 0.0, 1.0, 0.0, 0.0, 1.0, 0.0, 1.0, 1.0, 0.0, 1.0, 0.0, 0.0, 1.0, 0.0, 1.0, 1.0, 0.0, 1.0, 0.0, 0.0, 1.0, 0.0, 1.0, 1.0, 0.0, 1.0, 0.0, 0.0, 1.0, 0.0, 1.0, 1.0, 0.0, 1.0, 0.5, 1.0, 0.5823, 0.9932, 0.6623, 0.9729, 0.738, 0.9397, 0.8071, 0.8946, 0.8679, 0.8386, 0.9186, 0.7735, 0.9579, 0.7008, 0.9847, 0.6227, 0.9983, 0.5413, 0.9983, 0.4587, 0.9847, 0.3773, 0.9579, 0.2992, 0.9186, 0.2265, 0.8679, 0.1614, 0.8071, 0.1054, 0.738, 0.06026, 0.6623, 0.02709, 0.5823, 0.006819, 0.5, 0.0, 0.4177, 0.006819, 0.3376, 0.02709, 0.262, 0.06026, 0.1929, 0.1054, 0.1321, 0.1614, 0.08142, 0.2265, 0.04211, 0.2992, 0.0153, 0.3773, 0.001708, 0.4587, 0.001708, 0.5413, 0.0153, 0.6227, 0.04211, 0.7008, 0.08142, 0.7735, 0.1321, 0.8386, 0.1929, 0.8946, 0.262, 0.9397, 0.3377, 0.9729, 0.4177, 0.9932])
me_cylinder.materials.append(mat_metalmaterial_001)
me_cylinder.use_remesh_fix_poles = True
me_cylinder.use_remesh_preserve_attributes = False
me_cylinder.use_mirror_vertex_groups = False
me_cylinder.update()
me_cylinder_005 = bpy.data.meshes.new('Cylinder.005')
me_cylinder_005.from_pydata([(0.0, 0.01, 4.371e-10), (0.005, 0.0075, 3.278e-10), (0.0, 0.00985, -0.00174), (0.005, 0.00739, -0.0013), (0.0, 0.0094, -0.00342), (0.005, 0.00705, -0.00257), (0.0, 0.00866, -0.005), (0.005, 0.0065, -0.00375), (0.0, 0.00766, -0.00643), (0.005, 0.00575, -0.00482), (0.0, 0.00643, -0.00766), (0.005, 0.00482, -0.00575), (0.0, 0.005, -0.00866), (0.005, 0.00375, -0.0065), (0.0, 0.00342, -0.0094), (0.005, 0.00257, -0.00705), (0.0, 0.00174, -0.00985), (0.005, 0.0013, -0.00739), (0.0, 4.371e-10, -0.01), (0.005, 3.278e-10, -0.0075), (0.0, -0.00174, -0.00985), (0.005, -0.0013, -0.00739), (0.0, -0.00342, -0.0094), (0.005, -0.00257, -0.00705), (0.0, -0.005, -0.00866), (0.005, -0.00375, -0.0065), (0.0, -0.00643, -0.00766), (0.005, -0.00482, -0.00575), (0.0, -0.00766, -0.00643), (0.005, -0.00575, -0.00482), (0.0, -0.00866, -0.005), (0.005, -0.0065, -0.00375), (0.0, -0.0094, -0.00342), (0.005, -0.00705, -0.00257), (0.0, -0.00985, -0.00174), (0.005, -0.00739, -0.0013), (0.0, -0.01, -4.371e-10), (0.005, -0.0075, -3.278e-10), (0.0, -0.00985, 0.00174), (0.005, -0.00739, 0.0013), (0.0, -0.0094, 0.00342), (0.005, -0.00705, 0.00257), (0.0, -0.00866, 0.005), (0.005, -0.0065, 0.00375), (0.0, -0.00766, 0.00643), (0.005, -0.00575, 0.00482), (0.0, -0.00643, 0.00766), (0.005, -0.00482, 0.00575), (0.0, -0.005, 0.00866), (0.005, -0.00375, 0.0065), (0.0, -0.00342, 0.0094), (0.005, -0.00257, 0.00705), (0.0, -0.00174, 0.00985), (0.005, -0.0013, 0.00739), (0.0, -4.371e-10, 0.01), (0.005, -3.278e-10, 0.0075), (0.0, 0.00174, 0.00985), (0.005, 0.0013, 0.00739), (0.0, 0.00342, 0.0094), (0.005, 0.00257, 0.00705), (0.0, 0.005, 0.00866), (0.005, 0.00375, 0.0065), (0.0, 0.00643, 0.00766), (0.005, 0.00482, 0.00575), (0.0, 0.00766, 0.00643), (0.005, 0.00575, 0.00482), (0.0, 0.00866, 0.005), (0.005, 0.0065, 0.00375), (0.0, 0.0094, 0.00342), (0.005, 0.00705, 0.00257), (0.0, 0.00985, 0.00174), (0.005, 0.00739, 0.0013), (0.0025, 0.0075, 3.278e-10), (0.0025, 0.00739, -0.0013), (0.0025, 0.00705, -0.00257), (0.0025, 0.0065, -0.00375), (0.0025, 0.00575, -0.00482), (0.0025, 0.00482, -0.00575), (0.0025, 0.00375, -0.0065), (0.0025, 0.00257, -0.00705), (0.0025, 0.0013, -0.00739), (0.0025, 3.278e-10, -0.0075), (0.0025, -0.0013, -0.00739), (0.0025, -0.00257, -0.00705), (0.0025, -0.00375, -0.0065), (0.0025, -0.00482, -0.00575), (0.0025, -0.00575, -0.00482), (0.0025, -0.0065, -0.00375), (0.0025, -0.00705, -0.00257), (0.0025, -0.00739, -0.0013), (0.0025, -0.0075, -3.278e-10), (0.0025, -0.00739, 0.0013), (0.0025, -0.00705, 0.00257), (0.0025, -0.0065, 0.00375), (0.0025, -0.00575, 0.00482), (0.0025, -0.00482, 0.00575), (0.0025, -0.00375, 0.0065), (0.0025, -0.00257, 0.00705), (0.0025, -0.0013, 0.00739), (0.0025, -3.278e-10, 0.0075), (0.0025, 0.0013, 0.00739), (0.0025, 0.00257, 0.00705), (0.0025, 0.00375, 0.0065), (0.0025, 0.00482, 0.00575), (0.0025, 0.00575, 0.00482), (0.0025, 0.0065, 0.00375), (0.0025, 0.00705, 0.00257), (0.0025, 0.00739, 0.0013), (0.0015, 0.00905, -0.0016), (0.0015, 0.00863, -0.00314), (0.0015, 0.00796, -0.00459), (0.0015, 0.00704, -0.00591), (0.0015, 0.00591, -0.00704), (0.0015, 0.00459, -0.00796), (0.0015, 0.00314, -0.00863), (0.0015, 0.0016, -0.00905), (0.0015, 4.017e-10, -0.00919), (0.0015, -0.0016, -0.00905), (0.0015, -0.00314, -0.00863), (0.0015, -0.00459, -0.00796), (0.0015, -0.00591, -0.00704), (0.0015, -0.00704, -0.00591), (0.0015, -0.00796, -0.00459), (0.0015, -0.00863, -0.00314), (0.0015, -0.00905, -0.0016), (0.0015, -0.00919, -4.017e-10), (0.0015, -0.00905, 0.0016), (0.0015, -0.00863, 0.00314), (0.0015, -0.00796, 0.00459), (0.0015, -0.00704, 0.00591), (0.0015, -0.00591, 0.00704), (0.0015, -0.00459, 0.00796), (0.0015, -0.00314, 0.00863), (0.0015, -0.0016, 0.00905), (0.0015, -4.017e-10, 0.00919), (0.0015, 0.0016, 0.00905), (0.0015, 0.00314, 0.00863), (0.0015, 0.00459, 0.00796), (0.0015, 0.00591, 0.00704), (0.0015, 0.00704, 0.00591), (0.0015, 0.00796, 0.00459), (0.0015, 0.00863, 0.00314), (0.0015, 0.00905, 0.0016), (0.0015, 0.00919, 4.017e-10), (0.005, 0.0025, 1.093e-10), (0.005, 0.00246, 0.00043), (0.005, 0.00235, 0.00086), (0.005, 0.00217, 0.00125), (0.005, 0.00192, 0.00161), (0.005, 0.00161, 0.00192), (0.005, 0.00125, 0.00217), (0.005, 0.00086, 0.00235), (0.005, 0.00043, 0.00246), (0.005, -1.093e-10, 0.0025), (0.005, -0.00043, 0.00246), (0.005, -0.00086, 0.00235), (0.005, -0.00125, 0.00217), (0.005, -0.00161, 0.00192), (0.005, -0.00192, 0.00161), (0.005, -0.00217, 0.00125), (0.005, -0.00235, 0.00086), (0.005, -0.00246, 0.00043), (0.005, -0.0025, -1.093e-10), (0.005, -0.00246, -0.00043), (0.005, -0.00235, -0.00086), (0.005, -0.00217, -0.00125), (0.005, -0.00192, -0.00161), (0.005, -0.00161, -0.00192), (0.005, -0.00125, -0.00217), (0.005, -0.00086, -0.00235), (0.005, -0.00043, -0.00246), (0.005, 1.093e-10, -0.0025), (0.005, 0.00043, -0.00246), (0.005, 0.00086, -0.00235), (0.005, 0.00125, -0.00217), (0.005, 0.00161, -0.00192), (0.005, 0.00192, -0.00161), (0.005, 0.00217, -0.00125), (0.005, 0.00235, -0.00086), (0.005, 0.00246, -0.00043)], [], [(72, 1, 3, 73), (73, 3, 5, 74), (74, 5, 7, 75), (75, 7, 9, 76), (76, 9, 11, 77), (77, 11, 13, 78), (78, 13, 15, 79), (79, 15, 17, 80), (80, 17, 19, 81), (81, 19, 21, 82), (82, 21, 23, 83), (83, 23, 25, 84), (84, 25, 27, 85), (85, 27, 29, 86), (86, 29, 31, 87), (87, 31, 33, 88), (88, 33, 35, 89), (89, 35, 37, 90), (90, 37, 39, 91), (91, 39, 41, 92), (92, 41, 43, 93), (93, 43, 45, 94), (94, 45, 47, 95), (95, 47, 49, 96), (96, 49, 51, 97), (97, 51, 53, 98), (98, 53, 55, 99), (99, 55, 57, 100), (100, 57, 59, 101), (101, 59, 61, 102), (102, 61, 63, 103), (103, 63, 65, 104), (104, 65, 67, 105), (105, 67, 69, 106), (3, 1, 144, 179, 178, 177, 176, 175, 174, 173, 172, 171, 170, 169, 168, 167, 166, 165, 164, 163, 162, 37, 35, 33, 31, 29, 27, 25, 23, 21, 19, 17, 15, 13, 11, 9, 7, 5), (106, 69, 71, 107), (107, 71, 1, 72), (142, 107, 72, 143), (141, 106, 107, 142), (140, 105, 106, 141), (139, 104, 105, 140), (138, 103, 104, 139), (137, 102, 103, 138), (136, 101, 102, 137), (135, 100, 101, 136), (134, 99, 100, 135), (133, 98, 99, 134), (132, 97, 98, 133), (131, 96, 97, 132), (130, 95, 96, 131), (129, 94, 95, 130), (128, 93, 94, 129), (127, 92, 93, 128), (126, 91, 92, 127), (125, 90, 91, 126), (124, 89, 90, 125), (123, 88, 89, 124), (122, 87, 88, 123), (121, 86, 87, 122), (120, 85, 86, 121), (119, 84, 85, 120), (118, 83, 84, 119), (117, 82, 83, 118), (116, 81, 82, 117), (115, 80, 81, 116), (114, 79, 80, 115), (113, 78, 79, 114), (112, 77, 78, 113), (111, 76, 77, 112), (110, 75, 76, 111), (109, 74, 75, 110), (108, 73, 74, 109), (143, 72, 73, 108), (0, 143, 108, 2), (2, 108, 109, 4), (4, 109, 110, 6), (6, 110, 111, 8), (8, 111, 112, 10), (10, 112, 113, 12), (12, 113, 114, 14), (14, 114, 115, 16), (16, 115, 116, 18), (18, 116, 117, 20), (20, 117, 118, 22), (22, 118, 119, 24), (24, 119, 120, 26), (26, 120, 121, 28), (28, 121, 122, 30), (30, 122, 123, 32), (32, 123, 124, 34), (34, 124, 125, 36), (36, 125, 126, 38), (38, 126, 127, 40), (40, 127, 128, 42), (42, 128, 129, 44), (44, 129, 130, 46), (46, 130, 131, 48), (48, 131, 132, 50), (50, 132, 133, 52), (52, 133, 134, 54), (54, 134, 135, 56), (56, 135, 136, 58), (58, 136, 137, 60), (60, 137, 138, 62), (62, 138, 139, 64), (64, 139, 140, 66), (66, 140, 141, 68), (68, 141, 142, 70), (70, 142, 143, 0), (37, 162, 161, 160, 159, 158, 157, 156, 155, 154, 153, 152, 151, 150, 149, 148, 147, 146, 145, 144, 1, 71, 69, 67, 65, 63, 61, 59, 57, 55, 53, 51, 49, 47, 45, 43, 41, 39)])
me_cylinder_005.polygons.foreach_set('use_smooth', [True] * 110)
_uv = me_cylinder_005.uv_layers.new(name='UVMap')
_uv.uv.foreach_set('vector', [0.0, 0.0, 1.0, 0.0, 1.0, 1.0, 0.0, 1.0, 0.0, 0.0, 1.0, 0.0, 1.0, 1.0, 0.0, 1.0, 0.0, 0.0, 1.0, 0.0, 1.0, 1.0, 0.0, 1.0, 0.0, 0.0, 1.0, 0.0, 1.0, 1.0, 0.0, 1.0, 0.0, 0.0, 1.0, 0.0, 1.0, 1.0, 0.0, 1.0, 0.0, 0.0, 1.0, 0.0, 1.0, 1.0, 0.0, 1.0, 0.0, 0.0, 1.0, 0.0, 1.0, 1.0, 0.0, 1.0, 0.0, 0.0, 1.0, 0.0, 1.0, 1.0, 0.0, 1.0, 0.0, 0.0, 1.0, 0.0, 1.0, 1.0, 0.0, 1.0, 0.0, 0.0, 1.0, 0.0, 1.0, 1.0, 0.0, 1.0, 0.0, 0.0, 1.0, 0.0, 1.0, 1.0, 0.0, 1.0, 0.0, 0.0, 1.0, 0.0, 1.0, 1.0, 0.0, 1.0, 0.0, 0.0, 1.0, 0.0, 1.0, 1.0, 0.0, 1.0, 0.0, 0.0, 1.0, 0.0, 1.0, 1.0, 0.0, 1.0, 0.0, 0.0, 1.0, 0.0, 1.0, 1.0, 0.0, 1.0, 0.0, 0.0, 1.0, 0.0, 1.0, 1.0, 0.0, 1.0, 0.0, 0.0, 1.0, 0.0, 1.0, 1.0, 0.0, 1.0, 0.0, 0.0, 1.0, 0.0, 1.0, 1.0, 0.0, 1.0, 0.0, 0.0, 1.0, 0.0, 1.0, 1.0, 0.0, 1.0, 0.0, 0.0, 1.0, 0.0, 1.0, 1.0, 0.0, 1.0, 0.0, 0.0, 1.0, 0.0, 1.0, 1.0, 0.0, 1.0, 0.0, 0.0, 1.0, 0.0, 1.0, 1.0, 0.0, 1.0, 0.0, 0.0, 1.0, 0.0, 1.0, 1.0, 0.0, 1.0, 0.0, 0.0, 1.0, 0.0, 1.0, 1.0, 0.0, 1.0, 0.0, 0.0, 1.0, 0.0, 1.0, 1.0, 0.0, 1.0, 0.0, 0.0, 1.0, 0.0, 1.0, 1.0, 0.0, 1.0, 0.0, 0.0, 1.0, 0.0, 1.0, 1.0, 0.0, 1.0, 0.0, 0.0, 1.0, 0.0, 1.0, 1.0, 0.0, 1.0, 0.0, 0.0, 1.0, 0.0, 1.0, 1.0, 0.0, 1.0, 0.0, 0.0, 1.0, 0.0, 1.0, 1.0, 0.0, 1.0, 0.0, 0.0, 1.0, 0.0, 1.0, 1.0, 0.0, 1.0, 0.0, 0.0, 1.0, 0.0, 1.0, 1.0, 0.0, 1.0, 0.0, 0.0, 1.0, 0.0, 1.0, 1.0, 0.0, 1.0, 0.0, 0.0, 1.0, 0.0, 1.0, 1.0, 0.0, 1.0, 0.5, 1.0, 0.5823, 0.9932, 0.6623, 0.9729, 0.738, 0.9397, 0.8071, 0.8946, 0.8679, 0.8386, 0.9186, 0.7735, 0.9579, 0.7008, 0.9847, 0.6227, 0.9983, 0.5413, 0.9983, 0.4587, 0.9847, 0.3773, 0.9579, 0.2992, 0.9186, 0.2265, 0.8679, 0.1614, 0.8071, 0.1054, 0.738, 0.06026, 0.6623, 0.02709, 0.5823, 0.006819, 0.5, 0.0, 0.4177, 0.006819, 0.3376, 0.02709, 0.262, 0.06026, 0.1929, 0.1054, 0.1321, 0.1614, 0.08142, 0.2265, 0.04211, 0.2992, 0.0153, 0.3773, 0.001708, 0.4587, 0.001708, 0.5413, 0.0153, 0.6227, 0.04211, 0.7008, 0.08142, 0.7735, 0.1321, 0.8386, 0.1929, 0.8946, 0.262, 0.9397, 0.3377, 0.9729, 0.4177, 0.9932, 0.0, 0.0, 1.0, 0.0, 1.0, 1.0, 0.0, 1.0, 0.0, 0.0, 1.0, 0.0, 1.0, 1.0, 0.0, 1.0, 0.0, 0.0, 1.0, 0.0, 1.0, 1.0, 0.0, 1.0, 0.0, 0.0, 1.0, 0.0, 1.0, 1.0, 0.0, 1.0, 0.0, 0.0, 1.0, 0.0, 1.0, 1.0, 0.0, 1.0, 0.0, 0.0, 1.0, 0.0, 1.0, 1.0, 0.0, 1.0, 0.0, 0.0, 1.0, 0.0, 1.0, 1.0, 0.0, 1.0, 0.0, 0.0, 1.0, 0.0, 1.0, 1.0, 0.0, 1.0, 0.0, 0.0, 1.0, 0.0, 1.0, 1.0, 0.0, 1.0, 0.0, 0.0, 1.0, 0.0, 1.0, 1.0, 0.0, 1.0, 0.0, 0.0, 1.0, 0.0, 1.0, 1.0, 0.0, 1.0, 0.0, 0.0, 1.0, 0.0, 1.0, 1.0, 0.0, 1.0, 0.0, 0.0, 1.0, 0.0, 1.0, 1.0, 0.0, 1.0, 0.0, 0.0, 1.0, 0.0, 1.0, 1.0, 0.0, 1.0, 0.0, 0.0, 1.0, 0.0, 1.0, 1.0, 0.0, 1.0, 0.0, 0.0, 1.0, 0.0, 1.0, 1.0, 0.0, 1.0, 0.0, 0.0, 1.0, 0.0, 1.0, 1.0, 0.0, 1.0, 0.0, 0.0, 1.0, 0.0, 1.0, 1.0, 0.0, 1.0, 0.0, 0.0, 1.0, 0.0, 1.0, 1.0, 0.0, 1.0, 0.0, 0.0, 1.0, 0.0, 1.0, 1.0, 0.0, 1.0, 0.0, 0.0, 1.0, 0.0, 1.0, 1.0, 0.0, 1.0, 0.0, 0.0, 1.0, 0.0, 1.0, 1.0, 0.0, 1.0, 0.0, 0.0, 1.0, 0.0, 1.0, 1.0, 0.0, 1.0, 0.0, 0.0, 1.0, 0.0, 1.0, 1.0, 0.0, 1.0, 0.0, 0.0, 1.0, 0.0, 1.0, 1.0, 0.0, 1.0, 0.0, 0.0, 1.0, 0.0, 1.0, 1.0, 0.0, 1.0, 0.0, 0.0, 1.0, 0.0, 1.0, 1.0, 0.0, 1.0, 0.0, 0.0, 1.0, 0.0, 1.0, 1.0, 0.0, 1.0, 0.0, 0.0, 1.0, 0.0, 1.0, 1.0, 0.0, 1.0, 0.0, 0.0, 1.0, 0.0, 1.0, 1.0, 0.0, 1.0, 0.0, 0.0, 1.0, 0.0, 1.0, 1.0, 0.0, 1.0, 0.0, 0.0, 1.0, 0.0, 1.0, 1.0, 0.0, 1.0, 0.0, 0.0, 1.0, 0.0, 1.0, 1.0, 0.0, 1.0, 0.0, 0.0, 1.0, 0.0, 1.0, 1.0, 0.0, 1.0, 0.0, 0.0, 1.0, 0.0, 1.0, 1.0, 0.0, 1.0, 0.0, 0.0, 1.0, 0.0, 1.0, 1.0, 0.0, 1.0, 0.0, 0.0, 1.0, 0.0, 1.0, 1.0, 0.0, 1.0, 0.0, 0.0, 1.0, 0.0, 1.0, 1.0, 0.0, 1.0, 0.0, 0.0, 1.0, 0.0, 1.0, 1.0, 0.0, 1.0, 0.0, 0.0, 1.0, 0.0, 1.0, 1.0, 0.0, 1.0, 0.0, 0.0, 1.0, 0.0, 1.0, 1.0, 0.0, 1.0, 0.0, 0.0, 1.0, 0.0, 1.0, 1.0, 0.0, 1.0, 0.0, 0.0, 1.0, 0.0, 1.0, 1.0, 0.0, 1.0, 0.0, 0.0, 1.0, 0.0, 1.0, 1.0, 0.0, 1.0, 0.0, 0.0, 1.0, 0.0, 1.0, 1.0, 0.0, 1.0, 0.0, 0.0, 1.0, 0.0, 1.0, 1.0, 0.0, 1.0, 0.0, 0.0, 1.0, 0.0, 1.0, 1.0, 0.0, 1.0, 0.0, 0.0, 1.0, 0.0, 1.0, 1.0, 0.0, 1.0, 0.0, 0.0, 1.0, 0.0, 1.0, 1.0, 0.0, 1.0, 0.0, 0.0, 1.0, 0.0, 1.0, 1.0, 0.0, 1.0, 0.0, 0.0, 1.0, 0.0, 1.0, 1.0, 0.0, 1.0, 0.0, 0.0, 1.0, 0.0, 1.0, 1.0, 0.0, 1.0, 0.0, 0.0, 1.0, 0.0, 1.0, 1.0, 0.0, 1.0, 0.0, 0.0, 1.0, 0.0, 1.0, 1.0, 0.0, 1.0, 0.0, 0.0, 1.0, 0.0, 1.0, 1.0, 0.0, 1.0, 0.0, 0.0, 1.0, 0.0, 1.0, 1.0, 0.0, 1.0, 0.0, 0.0, 1.0, 0.0, 1.0, 1.0, 0.0, 1.0, 0.0, 0.0, 1.0, 0.0, 1.0, 1.0, 0.0, 1.0, 0.0, 0.0, 1.0, 0.0, 1.0, 1.0, 0.0, 1.0, 0.0, 0.0, 1.0, 0.0, 1.0, 1.0, 0.0, 1.0, 0.0, 0.0, 1.0, 0.0, 1.0, 1.0, 0.0, 1.0, 0.0, 0.0, 1.0, 0.0, 1.0, 1.0, 0.0, 1.0, 0.0, 0.0, 1.0, 0.0, 1.0, 1.0, 0.0, 1.0, 0.0, 0.0, 1.0, 0.0, 1.0, 1.0, 0.0, 1.0, 0.0, 0.0, 1.0, 0.0, 1.0, 1.0, 0.0, 1.0, 0.0, 0.0, 1.0, 0.0, 1.0, 1.0, 0.0, 1.0, 0.0, 0.0, 1.0, 0.0, 1.0, 1.0, 0.0, 1.0, 0.0, 0.0, 1.0, 0.0, 1.0, 1.0, 0.0, 1.0, 0.0, 0.0, 1.0, 0.0, 1.0, 1.0, 0.0, 1.0, 0.0, 0.0, 1.0, 0.0, 1.0, 1.0, 0.0, 1.0, 0.0, 0.0, 1.0, 0.0, 1.0, 1.0, 0.0, 1.0, 0.0, 0.0, 1.0, 0.0, 1.0, 1.0, 0.0, 1.0, 0.0, 0.0, 1.0, 0.0, 1.0, 1.0, 0.0, 1.0, 0.0, 0.0, 1.0, 0.0, 1.0, 1.0, 0.0, 1.0, 0.5, 1.0, 0.5823, 0.9932, 0.6623, 0.9729, 0.738, 0.9397, 0.8071, 0.8946, 0.8679, 0.8386, 0.9186, 0.7735, 0.9579, 0.7008, 0.9847, 0.6227, 0.9983, 0.5413, 0.9983, 0.4587, 0.9847, 0.3773, 0.9579, 0.2992, 0.9186, 0.2265, 0.8679, 0.1614, 0.8071, 0.1054, 0.738, 0.06026, 0.6623, 0.02709, 0.5823, 0.006819, 0.5, 0.0, 0.4177, 0.006819, 0.3376, 0.02709, 0.262, 0.06026, 0.1929, 0.1054, 0.1321, 0.1614, 0.08142, 0.2265, 0.04211, 0.2992, 0.0153, 0.3773, 0.001708, 0.4587, 0.001708, 0.5413, 0.0153, 0.6227, 0.04211, 0.7008, 0.08142, 0.7735, 0.1321, 0.8386, 0.1929, 0.8946, 0.262, 0.9397, 0.3377, 0.9729, 0.4177, 0.9932])
me_cylinder_005.materials.append(mat_metalmaterial_001)
me_cylinder_005.use_remesh_fix_poles = True
me_cylinder_005.use_remesh_preserve_attributes = False
me_cylinder_005.use_mirror_vertex_groups = False
me_cylinder_005.update()
me_cylinder_006 = bpy.data.meshes.new('Cylinder.006')
me_cylinder_006.from_pydata([(0.0, 0.01, 4.371e-10), (0.005, 0.0075, 3.278e-10), (0.0, 0.00985, -0.00174), (0.005, 0.00739, -0.0013), (0.0, 0.0094, -0.00342), (0.005, 0.00705, -0.00257), (0.0, 0.00866, -0.005), (0.005, 0.0065, -0.00375), (0.0, 0.00766, -0.00643), (0.005, 0.00575, -0.00482), (0.0, 0.00643, -0.00766), (0.005, 0.00482, -0.00575), (0.0, 0.005, -0.00866), (0.005, 0.00375, -0.0065), (0.0, 0.00342, -0.0094), (0.005, 0.00257, -0.00705), (0.0, 0.00174, -0.00985), (0.005, 0.0013, -0.00739), (0.0, 4.371e-10, -0.01), (0.005, 3.278e-10, -0.0075), (0.0, -0.00174, -0.00985), (0.005, -0.0013, -0.00739), (0.0, -0.00342, -0.0094), (0.005, -0.00257, -0.00705), (0.0, -0.005, -0.00866), (0.005, -0.00375, -0.0065), (0.0, -0.00643, -0.00766), (0.005, -0.00482, -0.00575), (0.0, -0.00766, -0.00643), (0.005, -0.00575, -0.00482), (0.0, -0.00866, -0.005), (0.005, -0.0065, -0.00375), (0.0, -0.0094, -0.00342), (0.005, -0.00705, -0.00257), (0.0, -0.00985, -0.00174), (0.005, -0.00739, -0.0013), (0.0, -0.01, -4.371e-10), (0.005, -0.0075, -3.278e-10), (0.0, -0.00985, 0.00174), (0.005, -0.00739, 0.0013), (0.0, -0.0094, 0.00342), (0.005, -0.00705, 0.00257), (0.0, -0.00866, 0.005), (0.005, -0.0065, 0.00375), (0.0, -0.00766, 0.00643), (0.005, -0.00575, 0.00482), (0.0, -0.00643, 0.00766), (0.005, -0.00482, 0.00575), (0.0, -0.005, 0.00866), (0.005, -0.00375, 0.0065), (0.0, -0.00342, 0.0094), (0.005, -0.00257, 0.00705), (0.0, -0.00174, 0.00985), (0.005, -0.0013, 0.00739), (0.0, -4.371e-10, 0.01), (0.005, -3.278e-10, 0.0075), (0.0, 0.00174, 0.00985), (0.005, 0.0013, 0.00739), (0.0, 0.00342, 0.0094), (0.005, 0.00257, 0.00705), (0.0, 0.005, 0.00866), (0.005, 0.00375, 0.0065), (0.0, 0.00643, 0.00766), (0.005, 0.00482, 0.00575), (0.0, 0.00766, 0.00643), (0.005, 0.00575, 0.00482), (0.0, 0.00866, 0.005), (0.005, 0.0065, 0.00375), (0.0, 0.0094, 0.00342), (0.005, 0.00705, 0.00257), (0.0, 0.00985, 0.00174), (0.005, 0.00739, 0.0013), (0.0025, 0.0075, 3.278e-10), (0.0025, 0.00739, -0.0013), (0.0025, 0.00705, -0.00257), (0.0025, 0.0065, -0.00375), (0.0025, 0.00575, -0.00482), (0.0025, 0.00482, -0.00575), (0.0025, 0.00375, -0.0065), (0.0025, 0.00257, -0.00705), (0.0025, 0.0013, -0.00739), (0.0025, 3.278e-10, -0.0075), (0.0025, -0.0013, -0.00739), (0.0025, -0.00257, -0.00705), (0.0025, -0.00375, -0.0065), (0.0025, -0.00482, -0.00575), (0.0025, -0.00575, -0.00482), (0.0025, -0.0065, -0.00375), (0.0025, -0.00705, -0.00257), (0.0025, -0.00739, -0.0013), (0.0025, -0.0075, -3.278e-10), (0.0025, -0.00739, 0.0013), (0.0025, -0.00705, 0.00257), (0.0025, -0.0065, 0.00375), (0.0025, -0.00575, 0.00482), (0.0025, -0.00482, 0.00575), (0.0025, -0.00375, 0.0065), (0.0025, -0.00257, 0.00705), (0.0025, -0.0013, 0.00739), (0.0025, -3.278e-10, 0.0075), (0.0025, 0.0013, 0.00739), (0.0025, 0.00257, 0.00705), (0.0025, 0.00375, 0.0065), (0.0025, 0.00482, 0.00575), (0.0025, 0.00575, 0.00482), (0.0025, 0.0065, 0.00375), (0.0025, 0.00705, 0.00257), (0.0025, 0.00739, 0.0013), (0.0015, 0.00905, -0.0016), (0.0015, 0.00863, -0.00314), (0.0015, 0.00796, -0.00459), (0.0015, 0.00704, -0.00591), (0.0015, 0.00591, -0.00704), (0.0015, 0.00459, -0.00796), (0.0015, 0.00314, -0.00863), (0.0015, 0.0016, -0.00905), (0.0015, 4.017e-10, -0.00919), (0.0015, -0.0016, -0.00905), (0.0015, -0.00314, -0.00863), (0.0015, -0.00459, -0.00796), (0.0015, -0.00591, -0.00704), (0.0015, -0.00704, -0.00591), (0.0015, -0.00796, -0.00459), (0.0015, -0.00863, -0.00314), (0.0015, -0.00905, -0.0016), (0.0015, -0.00919, -4.017e-10), (0.0015, -0.00905, 0.0016), (0.0015, -0.00863, 0.00314), (0.0015, -0.00796, 0.00459), (0.0015, -0.00704, 0.00591), (0.0015, -0.00591, 0.00704), (0.0015, -0.00459, 0.00796), (0.0015, -0.00314, 0.00863), (0.0015, -0.0016, 0.00905), (0.0015, -4.017e-10, 0.00919), (0.0015, 0.0016, 0.00905), (0.0015, 0.00314, 0.00863), (0.0015, 0.00459, 0.00796), (0.0015, 0.00591, 0.00704), (0.0015, 0.00704, 0.00591), (0.0015, 0.00796, 0.00459), (0.0015, 0.00863, 0.00314), (0.0015, 0.00905, 0.0016), (0.0015, 0.00919, 4.017e-10), (0.005, 0.0025, 1.093e-10), (0.005, 0.00246, 0.00043), (0.005, 0.00235, 0.00086), (0.005, 0.00217, 0.00125), (0.005, 0.00192, 0.00161), (0.005, 0.00161, 0.00192), (0.005, 0.00125, 0.00217), (0.005, 0.00086, 0.00235), (0.005, 0.00043, 0.00246), (0.005, -1.093e-10, 0.0025), (0.005, -0.00043, 0.00246), (0.005, -0.00086, 0.00235), (0.005, -0.00125, 0.00217), (0.005, -0.00161, 0.00192), (0.005, -0.00192, 0.00161), (0.005, -0.00217, 0.00125), (0.005, -0.00235, 0.00086), (0.005, -0.00246, 0.00043), (0.005, -0.0025, -1.093e-10), (0.005, -0.00246, -0.00043), (0.005, -0.00235, -0.00086), (0.005, -0.00217, -0.00125), (0.005, -0.00192, -0.00161), (0.005, -0.00161, -0.00192), (0.005, -0.00125, -0.00217), (0.005, -0.00086, -0.00235), (0.005, -0.00043, -0.00246), (0.005, 1.093e-10, -0.0025), (0.005, 0.00043, -0.00246), (0.005, 0.00086, -0.00235), (0.005, 0.00125, -0.00217), (0.005, 0.00161, -0.00192), (0.005, 0.00192, -0.00161), (0.005, 0.00217, -0.00125), (0.005, 0.00235, -0.00086), (0.005, 0.00246, -0.00043)], [], [(72, 1, 3, 73), (73, 3, 5, 74), (74, 5, 7, 75), (75, 7, 9, 76), (76, 9, 11, 77), (77, 11, 13, 78), (78, 13, 15, 79), (79, 15, 17, 80), (80, 17, 19, 81), (81, 19, 21, 82), (82, 21, 23, 83), (83, 23, 25, 84), (84, 25, 27, 85), (85, 27, 29, 86), (86, 29, 31, 87), (87, 31, 33, 88), (88, 33, 35, 89), (89, 35, 37, 90), (90, 37, 39, 91), (91, 39, 41, 92), (92, 41, 43, 93), (93, 43, 45, 94), (94, 45, 47, 95), (95, 47, 49, 96), (96, 49, 51, 97), (97, 51, 53, 98), (98, 53, 55, 99), (99, 55, 57, 100), (100, 57, 59, 101), (101, 59, 61, 102), (102, 61, 63, 103), (103, 63, 65, 104), (104, 65, 67, 105), (105, 67, 69, 106), (3, 1, 144, 179, 178, 177, 176, 175, 174, 173, 172, 171, 170, 169, 168, 167, 166, 165, 164, 163, 162, 37, 35, 33, 31, 29, 27, 25, 23, 21, 19, 17, 15, 13, 11, 9, 7, 5), (106, 69, 71, 107), (107, 71, 1, 72), (142, 107, 72, 143), (141, 106, 107, 142), (140, 105, 106, 141), (139, 104, 105, 140), (138, 103, 104, 139), (137, 102, 103, 138), (136, 101, 102, 137), (135, 100, 101, 136), (134, 99, 100, 135), (133, 98, 99, 134), (132, 97, 98, 133), (131, 96, 97, 132), (130, 95, 96, 131), (129, 94, 95, 130), (128, 93, 94, 129), (127, 92, 93, 128), (126, 91, 92, 127), (125, 90, 91, 126), (124, 89, 90, 125), (123, 88, 89, 124), (122, 87, 88, 123), (121, 86, 87, 122), (120, 85, 86, 121), (119, 84, 85, 120), (118, 83, 84, 119), (117, 82, 83, 118), (116, 81, 82, 117), (115, 80, 81, 116), (114, 79, 80, 115), (113, 78, 79, 114), (112, 77, 78, 113), (111, 76, 77, 112), (110, 75, 76, 111), (109, 74, 75, 110), (108, 73, 74, 109), (143, 72, 73, 108), (0, 143, 108, 2), (2, 108, 109, 4), (4, 109, 110, 6), (6, 110, 111, 8), (8, 111, 112, 10), (10, 112, 113, 12), (12, 113, 114, 14), (14, 114, 115, 16), (16, 115, 116, 18), (18, 116, 117, 20), (20, 117, 118, 22), (22, 118, 119, 24), (24, 119, 120, 26), (26, 120, 121, 28), (28, 121, 122, 30), (30, 122, 123, 32), (32, 123, 124, 34), (34, 124, 125, 36), (36, 125, 126, 38), (38, 126, 127, 40), (40, 127, 128, 42), (42, 128, 129, 44), (44, 129, 130, 46), (46, 130, 131, 48), (48, 131, 132, 50), (50, 132, 133, 52), (52, 133, 134, 54), (54, 134, 135, 56), (56, 135, 136, 58), (58, 136, 137, 60), (60, 137, 138, 62), (62, 138, 139, 64), (64, 139, 140, 66), (66, 140, 141, 68), (68, 141, 142, 70), (70, 142, 143, 0), (37, 162, 161, 160, 159, 158, 157, 156, 155, 154, 153, 152, 151, 150, 149, 148, 147, 146, 145, 144, 1, 71, 69, 67, 65, 63, 61, 59, 57, 55, 53, 51, 49, 47, 45, 43, 41, 39)])
me_cylinder_006.polygons.foreach_set('use_smooth', [True] * 110)
_uv = me_cylinder_006.uv_layers.new(name='UVMap')
_uv.uv.foreach_set('vector', [0.0, 0.0, 1.0, 0.0, 1.0, 1.0, 0.0, 1.0, 0.0, 0.0, 1.0, 0.0, 1.0, 1.0, 0.0, 1.0, 0.0, 0.0, 1.0, 0.0, 1.0, 1.0, 0.0, 1.0, 0.0, 0.0, 1.0, 0.0, 1.0, 1.0, 0.0, 1.0, 0.0, 0.0, 1.0, 0.0, 1.0, 1.0, 0.0, 1.0, 0.0, 0.0, 1.0, 0.0, 1.0, 1.0, 0.0, 1.0, 0.0, 0.0, 1.0, 0.0, 1.0, 1.0, 0.0, 1.0, 0.0, 0.0, 1.0, 0.0, 1.0, 1.0, 0.0, 1.0, 0.0, 0.0, 1.0, 0.0, 1.0, 1.0, 0.0, 1.0, 0.0, 0.0, 1.0, 0.0, 1.0, 1.0, 0.0, 1.0, 0.0, 0.0, 1.0, 0.0, 1.0, 1.0, 0.0, 1.0, 0.0, 0.0, 1.0, 0.0, 1.0, 1.0, 0.0, 1.0, 0.0, 0.0, 1.0, 0.0, 1.0, 1.0, 0.0, 1.0, 0.0, 0.0, 1.0, 0.0, 1.0, 1.0, 0.0, 1.0, 0.0, 0.0, 1.0, 0.0, 1.0, 1.0, 0.0, 1.0, 0.0, 0.0, 1.0, 0.0, 1.0, 1.0, 0.0, 1.0, 0.0, 0.0, 1.0, 0.0, 1.0, 1.0, 0.0, 1.0, 0.0, 0.0, 1.0, 0.0, 1.0, 1.0, 0.0, 1.0, 0.0, 0.0, 1.0, 0.0, 1.0, 1.0, 0.0, 1.0, 0.0, 0.0, 1.0, 0.0, 1.0, 1.0, 0.0, 1.0, 0.0, 0.0, 1.0, 0.0, 1.0, 1.0, 0.0, 1.0, 0.0, 0.0, 1.0, 0.0, 1.0, 1.0, 0.0, 1.0, 0.0, 0.0, 1.0, 0.0, 1.0, 1.0, 0.0, 1.0, 0.0, 0.0, 1.0, 0.0, 1.0, 1.0, 0.0, 1.0, 0.0, 0.0, 1.0, 0.0, 1.0, 1.0, 0.0, 1.0, 0.0, 0.0, 1.0, 0.0, 1.0, 1.0, 0.0, 1.0, 0.0, 0.0, 1.0, 0.0, 1.0, 1.0, 0.0, 1.0, 0.0, 0.0, 1.0, 0.0, 1.0, 1.0, 0.0, 1.0, 0.0, 0.0, 1.0, 0.0, 1.0, 1.0, 0.0, 1.0, 0.0, 0.0, 1.0, 0.0, 1.0, 1.0, 0.0, 1.0, 0.0, 0.0, 1.0, 0.0, 1.0, 1.0, 0.0, 1.0, 0.0, 0.0, 1.0, 0.0, 1.0, 1.0, 0.0, 1.0, 0.0, 0.0, 1.0, 0.0, 1.0, 1.0, 0.0, 1.0, 0.0, 0.0, 1.0, 0.0, 1.0, 1.0, 0.0, 1.0, 0.5, 1.0, 0.5823, 0.9932, 0.6623, 0.9729, 0.738, 0.9397, 0.8071, 0.8946, 0.8679, 0.8386, 0.9186, 0.7735, 0.9579, 0.7008, 0.9847, 0.6227, 0.9983, 0.5413, 0.9983, 0.4587, 0.9847, 0.3773, 0.9579, 0.2992, 0.9186, 0.2265, 0.8679, 0.1614, 0.8071, 0.1054, 0.738, 0.06026, 0.6623, 0.02709, 0.5823, 0.006819, 0.5, 0.0, 0.4177, 0.006819, 0.3376, 0.02709, 0.262, 0.06026, 0.1929, 0.1054, 0.1321, 0.1614, 0.08142, 0.2265, 0.04211, 0.2992, 0.0153, 0.3773, 0.001708, 0.4587, 0.001708, 0.5413, 0.0153, 0.6227, 0.04211, 0.7008, 0.08142, 0.7735, 0.1321, 0.8386, 0.1929, 0.8946, 0.262, 0.9397, 0.3377, 0.9729, 0.4177, 0.9932, 0.0, 0.0, 1.0, 0.0, 1.0, 1.0, 0.0, 1.0, 0.0, 0.0, 1.0, 0.0, 1.0, 1.0, 0.0, 1.0, 0.0, 0.0, 1.0, 0.0, 1.0, 1.0, 0.0, 1.0, 0.0, 0.0, 1.0, 0.0, 1.0, 1.0, 0.0, 1.0, 0.0, 0.0, 1.0, 0.0, 1.0, 1.0, 0.0, 1.0, 0.0, 0.0, 1.0, 0.0, 1.0, 1.0, 0.0, 1.0, 0.0, 0.0, 1.0, 0.0, 1.0, 1.0, 0.0, 1.0, 0.0, 0.0, 1.0, 0.0, 1.0, 1.0, 0.0, 1.0, 0.0, 0.0, 1.0, 0.0, 1.0, 1.0, 0.0, 1.0, 0.0, 0.0, 1.0, 0.0, 1.0, 1.0, 0.0, 1.0, 0.0, 0.0, 1.0, 0.0, 1.0, 1.0, 0.0, 1.0, 0.0, 0.0, 1.0, 0.0, 1.0, 1.0, 0.0, 1.0, 0.0, 0.0, 1.0, 0.0, 1.0, 1.0, 0.0, 1.0, 0.0, 0.0, 1.0, 0.0, 1.0, 1.0, 0.0, 1.0, 0.0, 0.0, 1.0, 0.0, 1.0, 1.0, 0.0, 1.0, 0.0, 0.0, 1.0, 0.0, 1.0, 1.0, 0.0, 1.0, 0.0, 0.0, 1.0, 0.0, 1.0, 1.0, 0.0, 1.0, 0.0, 0.0, 1.0, 0.0, 1.0, 1.0, 0.0, 1.0, 0.0, 0.0, 1.0, 0.0, 1.0, 1.0, 0.0, 1.0, 0.0, 0.0, 1.0, 0.0, 1.0, 1.0, 0.0, 1.0, 0.0, 0.0, 1.0, 0.0, 1.0, 1.0, 0.0, 1.0, 0.0, 0.0, 1.0, 0.0, 1.0, 1.0, 0.0, 1.0, 0.0, 0.0, 1.0, 0.0, 1.0, 1.0, 0.0, 1.0, 0.0, 0.0, 1.0, 0.0, 1.0, 1.0, 0.0, 1.0, 0.0, 0.0, 1.0, 0.0, 1.0, 1.0, 0.0, 1.0, 0.0, 0.0, 1.0, 0.0, 1.0, 1.0, 0.0, 1.0, 0.0, 0.0, 1.0, 0.0, 1.0, 1.0, 0.0, 1.0, 0.0, 0.0, 1.0, 0.0, 1.0, 1.0, 0.0, 1.0, 0.0, 0.0, 1.0, 0.0, 1.0, 1.0, 0.0, 1.0, 0.0, 0.0, 1.0, 0.0, 1.0, 1.0, 0.0, 1.0, 0.0, 0.0, 1.0, 0.0, 1.0, 1.0, 0.0, 1.0, 0.0, 0.0, 1.0, 0.0, 1.0, 1.0, 0.0, 1.0, 0.0, 0.0, 1.0, 0.0, 1.0, 1.0, 0.0, 1.0, 0.0, 0.0, 1.0, 0.0, 1.0, 1.0, 0.0, 1.0, 0.0, 0.0, 1.0, 0.0, 1.0, 1.0, 0.0, 1.0, 0.0, 0.0, 1.0, 0.0, 1.0, 1.0, 0.0, 1.0, 0.0, 0.0, 1.0, 0.0, 1.0, 1.0, 0.0, 1.0, 0.0, 0.0, 1.0, 0.0, 1.0, 1.0, 0.0, 1.0, 0.0, 0.0, 1.0, 0.0, 1.0, 1.0, 0.0, 1.0, 0.0, 0.0, 1.0, 0.0, 1.0, 1.0, 0.0, 1.0, 0.0, 0.0, 1.0, 0.0, 1.0, 1.0, 0.0, 1.0, 0.0, 0.0, 1.0, 0.0, 1.0, 1.0, 0.0, 1.0, 0.0, 0.0, 1.0, 0.0, 1.0, 1.0, 0.0, 1.0, 0.0, 0.0, 1.0, 0.0, 1.0, 1.0, 0.0, 1.0, 0.0, 0.0, 1.0, 0.0, 1.0, 1.0, 0.0, 1.0, 0.0, 0.0, 1.0, 0.0, 1.0, 1.0, 0.0, 1.0, 0.0, 0.0, 1.0, 0.0, 1.0, 1.0, 0.0, 1.0, 0.0, 0.0, 1.0, 0.0, 1.0, 1.0, 0.0, 1.0, 0.0, 0.0, 1.0, 0.0, 1.0, 1.0, 0.0, 1.0, 0.0, 0.0, 1.0, 0.0, 1.0, 1.0, 0.0, 1.0, 0.0, 0.0, 1.0, 0.0, 1.0, 1.0, 0.0, 1.0, 0.0, 0.0, 1.0, 0.0, 1.0, 1.0, 0.0, 1.0, 0.0, 0.0, 1.0, 0.0, 1.0, 1.0, 0.0, 1.0, 0.0, 0.0, 1.0, 0.0, 1.0, 1.0, 0.0, 1.0, 0.0, 0.0, 1.0, 0.0, 1.0, 1.0, 0.0, 1.0, 0.0, 0.0, 1.0, 0.0, 1.0, 1.0, 0.0, 1.0, 0.0, 0.0, 1.0, 0.0, 1.0, 1.0, 0.0, 1.0, 0.0, 0.0, 1.0, 0.0, 1.0, 1.0, 0.0, 1.0, 0.0, 0.0, 1.0, 0.0, 1.0, 1.0, 0.0, 1.0, 0.0, 0.0, 1.0, 0.0, 1.0, 1.0, 0.0, 1.0, 0.0, 0.0, 1.0, 0.0, 1.0, 1.0, 0.0, 1.0, 0.0, 0.0, 1.0, 0.0, 1.0, 1.0, 0.0, 1.0, 0.0, 0.0, 1.0, 0.0, 1.0, 1.0, 0.0, 1.0, 0.0, 0.0, 1.0, 0.0, 1.0, 1.0, 0.0, 1.0, 0.0, 0.0, 1.0, 0.0, 1.0, 1.0, 0.0, 1.0, 0.0, 0.0, 1.0, 0.0, 1.0, 1.0, 0.0, 1.0, 0.0, 0.0, 1.0, 0.0, 1.0, 1.0, 0.0, 1.0, 0.0, 0.0, 1.0, 0.0, 1.0, 1.0, 0.0, 1.0, 0.0, 0.0, 1.0, 0.0, 1.0, 1.0, 0.0, 1.0, 0.0, 0.0, 1.0, 0.0, 1.0, 1.0, 0.0, 1.0, 0.0, 0.0, 1.0, 0.0, 1.0, 1.0, 0.0, 1.0, 0.0, 0.0, 1.0, 0.0, 1.0, 1.0, 0.0, 1.0, 0.0, 0.0, 1.0, 0.0, 1.0, 1.0, 0.0, 1.0, 0.0, 0.0, 1.0, 0.0, 1.0, 1.0, 0.0, 1.0, 0.5, 1.0, 0.5823, 0.9932, 0.6623, 0.9729, 0.738, 0.9397, 0.8071, 0.8946, 0.8679, 0.8386, 0.9186, 0.7735, 0.9579, 0.7008, 0.9847, 0.6227, 0.9983, 0.5413, 0.9983, 0.4587, 0.9847, 0.3773, 0.9579, 0.2992, 0.9186, 0.2265, 0.8679, 0.1614, 0.8071, 0.1054, 0.738, 0.06026, 0.6623, 0.02709, 0.5823, 0.006819, 0.5, 0.0, 0.4177, 0.006819, 0.3376, 0.02709, 0.262, 0.06026, 0.1929, 0.1054, 0.1321, 0.1614, 0.08142, 0.2265, 0.04211, 0.2992, 0.0153, 0.3773, 0.001708, 0.4587, 0.001708, 0.5413, 0.0153, 0.6227, 0.04211, 0.7008, 0.08142, 0.7735, 0.1321, 0.8386, 0.1929, 0.8946, 0.262, 0.9397, 0.3377, 0.9729, 0.4177, 0.9932])
me_cylinder_006.materials.append(mat_metalmaterial_001)
me_cylinder_006.use_remesh_fix_poles = True
me_cylinder_006.use_remesh_preserve_attributes = False
me_cylinder_006.use_mirror_vertex_groups = False
me_cylinder_006.update()
me_cylinder_007 = bpy.data.meshes.new('Cylinder.007')
me_cylinder_007.from_pydata([(0.0, 0.00156, 6.819e-11), (0.0, 0.00154, -0.00027), (0.0, 0.00147, -0.00053), (0.0, 0.00135, -0.00078), (0.0, 0.0012, -0.001), (0.0, 0.001, -0.0012), (0.0, 0.00078, -0.00135), (0.0, 0.00053, -0.00147), (0.0, 0.00027, -0.00154), (0.0, 6.819e-11, -0.00156), (0.0, -0.00027, -0.00154), (0.0, -0.00053, -0.00147), (0.0, -0.00078, -0.00135), (0.0, -0.001, -0.0012), (0.0, -0.0012, -0.001), (0.0, -0.00135, -0.00078), (0.0, -0.00147, -0.00053), (0.0, -0.00154, -0.00027), (0.0, -0.00156, -6.819e-11), (0.0, -0.00154, 0.00027), (0.0, -0.00147, 0.00053), (0.0, -0.00135, 0.00078), (0.0, -0.0012, 0.001), (0.0, -0.001, 0.0012), (0.0, -0.00078, 0.00135), (0.0, -0.00053, 0.00147), (0.0, -0.00027, 0.00154), (0.0, -6.819e-11, 0.00156), (0.0, 0.00027, 0.00154), (0.0, 0.00053, 0.00147), (0.0, 0.00078, 0.00135), (0.0, 0.001, 0.0012), (0.0, 0.0012, 0.001), (0.0, 0.00135, 0.00078), (0.0, 0.00147, 0.00053), (0.0, 0.00154, 0.00027), (0.02, 0.00125, 5.464e-11), (0.01875, 0.0025, 1.093e-10), (0.01963, 0.00213, 9.311e-11), (0.02, 0.00123, -0.00022), (0.01875, 0.00246, -0.00043), (0.01963, 0.0021, -0.00037), (0.02, 0.00117, -0.00043), (0.01875, 0.00235, -0.00086), (0.01963, 0.002, -0.00073), (0.02, 0.00108, -0.00062), (0.01875, 0.00217, -0.00125), (0.01963, 0.00185, -0.00107), (0.02, 0.00095, -0.0008), (0.01875, 0.00192, -0.00161), (0.01963, 0.00163, -0.00137), (0.02, 0.0008, -0.00095), (0.01875, 0.00161, -0.00192), (0.01963, 0.00137, -0.00163), (0.02, 0.00062, -0.00108), (0.01875, 0.00125, -0.00217), (0.01963, 0.00107, -0.00185), (0.02, 0.00043, -0.00117), (0.01875, 0.00086, -0.00235), (0.01963, 0.00073, -0.002), (0.02, 0.00022, -0.00123), (0.01875, 0.00043, -0.00246), (0.01963, 0.00037, -0.0021), (0.02, 5.464e-11, -0.00125), (0.01875, 1.093e-10, -0.0025), (0.01963, 9.311e-11, -0.00213), (0.02, -0.00022, -0.00123), (0.01875, -0.00043, -0.00246), (0.01963, -0.00037, -0.0021), (0.02, -0.00043, -0.00117), (0.01875, -0.00086, -0.00235), (0.01963, -0.00073, -0.002), (0.02, -0.00062, -0.00108), (0.01875, -0.00125, -0.00217), (0.01963, -0.00107, -0.00185), (0.02, -0.0008, -0.00095), (0.01875, -0.00161, -0.00192), (0.01963, -0.00137, -0.00163), (0.02, -0.00095, -0.0008), (0.01875, -0.00192, -0.00161), (0.01963, -0.00163, -0.00137), (0.02, -0.00108, -0.00062), (0.01875, -0.00217, -0.00125), (0.01963, -0.00185, -0.00107), (0.02, -0.00117, -0.00043), (0.01875, -0.00235, -0.00086), (0.01963, -0.002, -0.00073), (0.02, -0.00123, -0.00022), (0.01875, -0.00246, -0.00043), (0.01963, -0.0021, -0.00037), (0.02, -0.00125, -5.464e-11), (0.01875, -0.0025, -1.093e-10), (0.01963, -0.00213, -9.311e-11), (0.02, -0.00123, 0.00022), (0.01875, -0.00246, 0.00043), (0.01963, -0.0021, 0.00037), (0.02, -0.00117, 0.00043), (0.01875, -0.00235, 0.00086), (0.01963, -0.002, 0.00073), (0.02, -0.00108, 0.00062), (0.01875, -0.00217, 0.00125), (0.01963, -0.00185, 0.00107), (0.02, -0.00095, 0.0008), (0.01875, -0.00192, 0.00161), (0.01963, -0.00163, 0.00137), (0.02, -0.0008, 0.00095), (0.01875, -0.00161, 0.00192), (0.01963, -0.00137, 0.00163), (0.02, -0.00062, 0.00108), (0.01875, -0.00125, 0.00217), (0.01963, -0.00107, 0.00185), (0.02, -0.00043, 0.00117), (0.01875, -0.00086, 0.00235), (0.01963, -0.00073, 0.002), (0.02, -0.00022, 0.00123), (0.01875, -0.00043, 0.00246), (0.01963, -0.00037, 0.0021), (0.02, -5.464e-11, 0.00125), (0.01875, -1.093e-10, 0.0025), (0.01963, -9.311e-11, 0.00213), (0.02, 0.00022, 0.00123), (0.01875, 0.00043, 0.00246), (0.01963, 0.00037, 0.0021), (0.02, 0.00043, 0.00117), (0.01875, 0.00086, 0.00235), (0.01963, 0.00073, 0.002), (0.02, 0.00062, 0.00108), (0.01875, 0.00125, 0.00217), (0.01963, 0.00107, 0.00185), (0.02, 0.0008, 0.00095), (0.01875, 0.00161, 0.00192), (0.01963, 0.00137, 0.00163), (0.02, 0.00095, 0.0008), (0.01875, 0.00192, 0.00161), (0.01963, 0.00163, 0.00137), (0.02, 0.00108, 0.00062), (0.01875, 0.00217, 0.00125), (0.01963, 0.00185, 0.00107), (0.02, 0.00117, 0.00043), (0.01875, 0.00235, 0.00086), (0.01963, 0.002, 0.00073), (0.02, 0.00123, 0.00022), (0.01875, 0.00246, 0.00043), (0.01963, 0.0021, 0.00037)], [], [(35, 34, 139, 142), (1, 40, 43, 2), (2, 43, 46, 3), (3, 46, 49, 4), (4, 49, 52, 5), (5, 52, 55, 6), (7, 6, 55, 58), (8, 7, 58, 61), (9, 8, 61, 64), (10, 9, 64, 67), (11, 10, 67, 70), (12, 11, 70, 73), (13, 12, 73, 76), (14, 13, 76, 79), (15, 14, 79, 82), (16, 15, 82, 85), (17, 16, 85, 88), (18, 17, 88, 91), (19, 18, 91, 94), (20, 19, 94, 97), (20, 97, 100, 21), (21, 100, 103, 22), (22, 103, 106, 23), (23, 106, 109, 24), (24, 109, 112, 25), (25, 112, 115, 26), (26, 115, 118, 27), (27, 118, 121, 28), (28, 121, 124, 29), (29, 124, 127, 30), (30, 127, 130, 31), (31, 130, 133, 32), (33, 32, 133, 136), (34, 33, 136, 139), (0, 37, 40, 1), (37, 0, 35, 142), (40, 37, 38, 41), (41, 38, 36, 39), (43, 40, 41, 44), (44, 41, 39, 42), (46, 43, 44, 47), (47, 44, 42, 45), (49, 46, 47, 50), (50, 47, 45, 48), (52, 49, 50, 53), (53, 50, 48, 51), (55, 52, 53, 56), (56, 53, 51, 54), (58, 55, 56, 59), (59, 56, 54, 57), (61, 58, 59, 62), (62, 59, 57, 60), (64, 61, 62, 65), (65, 62, 60, 63), (67, 64, 65, 68), (68, 65, 63, 66), (70, 67, 68, 71), (71, 68, 66, 69), (73, 70, 71, 74), (74, 71, 69, 72), (76, 73, 74, 77), (77, 74, 72, 75), (79, 76, 77, 80), (80, 77, 75, 78), (82, 79, 80, 83), (83, 80, 78, 81), (85, 82, 83, 86), (86, 83, 81, 84), (88, 85, 86, 89), (89, 86, 84, 87), (91, 88, 89, 92), (92, 89, 87, 90), (94, 91, 92, 95), (95, 92, 90, 93), (97, 94, 95, 98), (98, 95, 93, 96), (100, 97, 98, 101), (101, 98, 96, 99), (103, 100, 101, 104), (104, 101, 99, 102), (106, 103, 104, 107), (107, 104, 102, 105), (109, 106, 107, 110), (110, 107, 105, 108), (112, 109, 110, 113), (113, 110, 108, 111), (115, 112, 113, 116), (116, 113, 111, 114), (118, 115, 116, 119), (119, 116, 114, 117), (121, 118, 119, 122), (122, 119, 117, 120), (124, 121, 122, 125), (125, 122, 120, 123), (127, 124, 125, 128), (128, 125, 123, 126), (130, 127, 128, 131), (131, 128, 126, 129), (133, 130, 131, 134), (134, 131, 129, 132), (136, 133, 134, 137), (137, 134, 132, 135), (139, 136, 137, 140), (140, 137, 135, 138), (142, 139, 140, 143), (143, 140, 138, 141), (37, 142, 143, 38), (38, 143, 141, 36), (39, 36, 141, 138, 135, 132, 129, 126, 123, 120, 117, 114, 111, 108, 105, 102, 99, 96, 93, 90, 87, 84, 81, 78, 75, 72, 69, 66, 63, 60, 57, 54, 51, 48, 45, 42)])
me_cylinder_007.polygons.foreach_set('use_smooth', [True] * 109)
_uv = me_cylinder_007.uv_layers.new(name='UVMap')
_uv.uv.foreach_set('vector', [0.0, 0.0, 1.0, 0.0, 1.0, 1.0, 0.0, 1.0, 0.0, 0.0, 1.0, 0.0, 1.0, 1.0, 0.0, 1.0, 0.0, 0.0, 1.0, 0.0, 1.0, 1.0, 0.0, 1.0, 0.0, 0.0, 1.0, 0.0, 1.0, 1.0, 0.0, 1.0, 0.0, 0.0, 1.0, 0.0, 1.0, 1.0, 0.0, 1.0, 0.0, 0.0, 1.0, 0.0, 1.0, 1.0, 0.0, 1.0, 0.0, 0.0, 1.0, 0.0, 1.0, 1.0, 0.0, 1.0, 0.0, 0.0, 1.0, 0.0, 1.0, 1.0, 0.0, 1.0, 0.0, 0.0, 1.0, 0.0, 1.0, 1.0, 0.0, 1.0, 0.0, 0.0, 1.0, 0.0, 1.0, 1.0, 0.0, 1.0, 0.0, 0.0, 1.0, 0.0, 1.0, 1.0, 0.0, 1.0, 0.0, 0.0, 1.0, 0.0, 1.0, 1.0, 0.0, 1.0, 0.0, 0.0, 1.0, 0.0, 1.0, 1.0, 0.0, 1.0, 0.0, 0.0, 1.0, 0.0, 1.0, 1.0, 0.0, 1.0, 0.0, 0.0, 1.0, 0.0, 1.0, 1.0, 0.0, 1.0, 0.0, 0.0, 1.0, 0.0, 1.0, 1.0, 0.0, 1.0, 0.0, 0.0, 1.0, 0.0, 1.0, 1.0, 0.0, 1.0, 0.0, 0.0, 1.0, 0.0, 1.0, 1.0, 0.0, 1.0, 0.0, 0.0, 1.0, 0.0, 1.0, 1.0, 0.0, 1.0, 0.0, 0.0, 1.0, 0.0, 1.0, 1.0, 0.0, 1.0, 0.0, 0.0, 1.0, 0.0, 1.0, 1.0, 0.0, 1.0, 0.0, 0.0, 1.0, 0.0, 1.0, 1.0, 0.0, 1.0, 0.0, 0.0, 1.0, 0.0, 1.0, 1.0, 0.0, 1.0, 0.0, 0.0, 1.0, 0.0, 1.0, 1.0, 0.0, 1.0, 0.0, 0.0, 1.0, 0.0, 1.0, 1.0, 0.0, 1.0, 0.0, 0.0, 1.0, 0.0, 1.0, 1.0, 0.0, 1.0, 0.0, 0.0, 1.0, 0.0, 1.0, 1.0, 0.0, 1.0, 0.0, 0.0, 1.0, 0.0, 1.0, 1.0, 0.0, 1.0, 0.0, 0.0, 1.0, 0.0, 1.0, 1.0, 0.0, 1.0, 0.0, 0.0, 1.0, 0.0, 1.0, 1.0, 0.0, 1.0, 0.0, 0.0, 1.0, 0.0, 1.0, 1.0, 0.0, 1.0, 0.0, 0.0, 1.0, 0.0, 1.0, 1.0, 0.0, 1.0, 0.0, 0.0, 1.0, 0.0, 1.0, 1.0, 0.0, 1.0, 0.0, 0.0, 1.0, 0.0, 1.0, 1.0, 0.0, 1.0, 0.0, 0.0, 1.0, 0.0, 1.0, 1.0, 0.0, 1.0, 0.0, 0.0, 1.0, 0.0, 1.0, 1.0, 0.0, 1.0, 0.0, 0.0, 1.0, 0.0, 1.0, 1.0, 0.0, 1.0, 0.0, 0.0, 1.0, 0.0, 1.0, 1.0, 0.0, 1.0, 0.0, 0.0, 1.0, 0.0, 1.0, 1.0, 0.0, 1.0, 0.0, 0.0, 1.0, 0.0, 1.0, 1.0, 0.0, 1.0, 0.0, 0.0, 1.0, 0.0, 1.0, 1.0, 0.0, 1.0, 0.0, 0.0, 1.0, 0.0, 1.0, 1.0, 0.0, 1.0, 0.0, 0.0, 1.0, 0.0, 1.0, 1.0, 0.0, 1.0, 0.0, 0.0, 1.0, 0.0, 1.0, 1.0, 0.0, 1.0, 0.0, 0.0, 1.0, 0.0, 1.0, 1.0, 0.0, 1.0, 0.0, 0.0, 1.0, 0.0, 1.0, 1.0, 0.0, 1.0, 0.0, 0.0, 1.0, 0.0, 1.0, 1.0, 0.0, 1.0, 0.0, 0.0, 1.0, 0.0, 1.0, 1.0, 0.0, 1.0, 0.0, 0.0, 1.0, 0.0, 1.0, 1.0, 0.0, 1.0, 0.0, 0.0, 1.0, 0.0, 1.0, 1.0, 0.0, 1.0, 0.0, 0.0, 1.0, 0.0, 1.0, 1.0, 0.0, 1.0, 0.0, 0.0, 1.0, 0.0, 1.0, 1.0, 0.0, 1.0, 0.0, 0.0, 1.0, 0.0, 1.0, 1.0, 0.0, 1.0, 0.0, 0.0, 1.0, 0.0, 1.0, 1.0, 0.0, 1.0, 0.0, 0.0, 1.0, 0.0, 1.0, 1.0, 0.0, 1.0, 0.0, 0.0, 1.0, 0.0, 1.0, 1.0, 0.0, 1.0, 0.0, 0.0, 1.0, 0.0, 1.0, 1.0, 0.0, 1.0, 0.0, 0.0, 1.0, 0.0, 1.0, 1.0, 0.0, 1.0, 0.0, 0.0, 1.0, 0.0, 1.0, 1.0, 0.0, 1.0, 0.0, 0.0, 1.0, 0.0, 1.0, 1.0, 0.0, 1.0, 0.0, 0.0, 1.0, 0.0, 1.0, 1.0, 0.0, 1.0, 0.0, 0.0, 1.0, 0.0, 1.0, 1.0, 0.0, 1.0, 0.0, 0.0, 1.0, 0.0, 1.0, 1.0, 0.0, 1.0, 0.0, 0.0, 1.0, 0.0, 1.0, 1.0, 0.0, 1.0, 0.0, 0.0, 1.0, 0.0, 1.0, 1.0, 0.0, 1.0, 0.0, 0.0, 1.0, 0.0, 1.0, 1.0, 0.0, 1.0, 0.0, 0.0, 1.0, 0.0, 1.0, 1.0, 0.0, 1.0, 0.0, 0.0, 1.0, 0.0, 1.0, 1.0, 0.0, 1.0, 0.0, 0.0, 1.0, 0.0, 1.0, 1.0, 0.0, 1.0, 0.0, 0.0, 1.0, 0.0, 1.0, 1.0, 0.0, 1.0, 0.0, 0.0, 1.0, 0.0, 1.0, 1.0, 0.0, 1.0, 0.0, 0.0, 1.0, 0.0, 1.0, 1.0, 0.0, 1.0, 0.0, 0.0, 1.0, 0.0, 1.0, 1.0, 0.0, 1.0, 0.0, 0.0, 1.0, 0.0, 1.0, 1.0, 0.0, 1.0, 0.0, 0.0, 1.0, 0.0, 1.0, 1.0, 0.0, 1.0, 0.0, 0.0, 1.0, 0.0, 1.0, 1.0, 0.0, 1.0, 0.0, 0.0, 1.0, 0.0, 1.0, 1.0, 0.0, 1.0, 0.0, 0.0, 1.0, 0.0, 1.0, 1.0, 0.0, 1.0, 0.0, 0.0, 1.0, 0.0, 1.0, 1.0, 0.0, 1.0, 0.0, 0.0, 1.0, 0.0, 1.0, 1.0, 0.0, 1.0, 0.0, 0.0, 1.0, 0.0, 1.0, 1.0, 0.0, 1.0, 0.0, 0.0, 1.0, 0.0, 1.0, 1.0, 0.0, 1.0, 0.0, 0.0, 1.0, 0.0, 1.0, 1.0, 0.0, 1.0, 0.0, 0.0, 1.0, 0.0, 1.0, 1.0, 0.0, 1.0, 0.0, 0.0, 1.0, 0.0, 1.0, 1.0, 0.0, 1.0, 0.0, 0.0, 1.0, 0.0, 1.0, 1.0, 0.0, 1.0, 0.0, 0.0, 1.0, 0.0, 1.0, 1.0, 0.0, 1.0, 0.0, 0.0, 1.0, 0.0, 1.0, 1.0, 0.0, 1.0, 0.0, 0.0, 1.0, 0.0, 1.0, 1.0, 0.0, 1.0, 0.0, 0.0, 1.0, 0.0, 1.0, 1.0, 0.0, 1.0, 0.0, 0.0, 1.0, 0.0, 1.0, 1.0, 0.0, 1.0, 0.0, 0.0, 1.0, 0.0, 1.0, 1.0, 0.0, 1.0, 0.0, 0.0, 1.0, 0.0, 1.0, 1.0, 0.0, 1.0, 0.0, 0.0, 1.0, 0.0, 1.0, 1.0, 0.0, 1.0, 0.0, 0.0, 1.0, 0.0, 1.0, 1.0, 0.0, 1.0, 0.0, 0.0, 1.0, 0.0, 1.0, 1.0, 0.0, 1.0, 0.0, 0.0, 1.0, 0.0, 1.0, 1.0, 0.0, 1.0, 0.0, 0.0, 1.0, 0.0, 1.0, 1.0, 0.0, 1.0, 0.0, 0.0, 1.0, 0.0, 1.0, 1.0, 0.0, 1.0, 0.0, 0.0, 1.0, 0.0, 1.0, 1.0, 0.0, 1.0, 0.0, 0.0, 1.0, 0.0, 1.0, 1.0, 0.0, 1.0, 0.0, 0.0, 1.0, 0.0, 1.0, 1.0, 0.0, 1.0, 0.0, 0.0, 1.0, 0.0, 1.0, 1.0, 0.0, 1.0, 0.0, 0.0, 1.0, 0.0, 1.0, 1.0, 0.0, 1.0, 0.0, 0.0, 1.0, 0.0, 1.0, 1.0, 0.0, 1.0, 0.0, 0.0, 1.0, 0.0, 1.0, 1.0, 0.0, 1.0, 0.0, 0.0, 1.0, 0.0, 1.0, 1.0, 0.0, 1.0, 0.0, 0.0, 1.0, 0.0, 1.0, 1.0, 0.0, 1.0, 0.5, 1.0, 0.5868, 0.9924, 0.671, 0.9698, 0.75, 0.933, 0.8214, 0.883, 0.883, 0.8214, 0.933, 0.75, 0.9698, 0.671, 0.9924, 0.5868, 1.0, 0.5, 0.9924, 0.4132, 0.9698, 0.329, 0.933, 0.25, 0.883, 0.1786, 0.8214, 0.117, 0.75, 0.06699, 0.671, 0.03015, 0.5868, 0.007596, 0.5, 0.0, 0.4132, 0.007596, 0.329, 0.03015, 0.25, 0.06699, 0.1786, 0.117, 0.117, 0.1786, 0.06699, 0.25, 0.03015, 0.329, 0.007596, 0.4132, 0.0, 0.5, 0.007596, 0.5868, 0.03015, 0.671, 0.06699, 0.75, 0.117, 0.8214, 0.1786, 0.883, 0.25, 0.933, 0.329, 0.9698, 0.4132, 0.9924])
me_cylinder_007.materials.append(mat_material)
me_cylinder_007.use_remesh_fix_poles = True
me_cylinder_007.use_remesh_preserve_attributes = False
me_cylinder_007.use_mirror_vertex_groups = False
me_cylinder_007.update()

# ---- objects
ob_panel = bpy.data.objects.new('Panel', me_plane)
ob_cabinheatvalve = bpy.data.objects.new('CabinHeatValve', me_cylinder)
ob_defrostvalve = bpy.data.objects.new('DefrostValve', me_cylinder_005)
ob_floordefrostvalve = bpy.data.objects.new('FloorDefrostValve', me_cylinder_006)
ob_switch = bpy.data.objects.new('Switch', me_cylinder_007)

# ---- transforms, parenting, visibility, modifiers, constraints
ob_panel.location = (0.0, 0.0, 0.0)
ob_panel.lineart.crease_threshold = 0.0
ob_cabinheatvalve.location = (0.0, -0.05, -0.04)
ob_cabinheatvalve.show_transparent = True
ob_cabinheatvalve.lineart.crease_threshold = 0.0
_m = ob_cabinheatvalve.modifiers.new('Auto Smooth', 'NODES')
_m.node_group = ng_auto_smooth
_gi = [s.identifier for s in ng_auto_smooth.interface.items_tree if s.item_type == 'SOCKET' and s.in_out == 'INPUT']
_m[_gi[1]] = 0.5236  # Angle
ob_defrostvalve.location = (0.0, -0.05, 0.03)
ob_defrostvalve.show_transparent = True
ob_defrostvalve.lineart.crease_threshold = 0.0
_m = ob_defrostvalve.modifiers.new('Auto Smooth', 'NODES')
_m.node_group = ng_auto_smooth
_gi = [s.identifier for s in ng_auto_smooth.interface.items_tree if s.item_type == 'SOCKET' and s.in_out == 'INPUT']
_m[_gi[1]] = 0.5236  # Angle
ob_floordefrostvalve.location = (0.0, 0.05, -0.04)
ob_floordefrostvalve.show_transparent = True
ob_floordefrostvalve.lineart.crease_threshold = 0.0
_m = ob_floordefrostvalve.modifiers.new('Auto Smooth', 'NODES')
_m.node_group = ng_auto_smooth
_gi = [s.identifier for s in ng_auto_smooth.interface.items_tree if s.item_type == 'SOCKET' and s.in_out == 'INPUT']
_m[_gi[1]] = 0.5236  # Angle
ob_switch.location = (0.0, 0.0, -0.04)
ob_switch.show_transparent = True
ob_switch.lineart.crease_threshold = 0.0
_m = ob_switch.modifiers.new('Auto Smooth', 'NODES')
_m.node_group = ng_auto_smooth
_gi = [s.identifier for s in ng_auto_smooth.interface.items_tree if s.item_type == 'SOCKET' and s.in_out == 'INPUT']
_m[_gi[1]] = 0.8727  # Angle

# ---- collection membership
scene.collection.objects.link(ob_panel)
col_controls.objects.link(ob_cabinheatvalve)
col_controls.objects.link(ob_defrostvalve)
col_controls.objects.link(ob_floordefrostvalve)
col_controls.objects.link(ob_switch)
def _layer_coll(name, lc=None):
    lc = lc or bpy.context.view_layer.layer_collection
    for c in lc.children:
        if c.name == name: return c
        r = _layer_coll(name, c)
        if r: return r
_layer_coll('Controls').exclude = True

# ---- scene / render settings (as saved in the file)
scene.frame_start = 1; scene.frame_end = 250; scene.frame_set(1)
scene.render.engine = 'BLENDER_EEVEE_NEXT'
scene.cycles.use_denoising = False
scene.cycles.samples = 128
scene.cycles.sampling_pattern = 'TABULATED_SOBOL'
scene.cycles.use_adaptive_sampling = False
scene.cycles.use_light_tree = False
scene.view_settings.view_transform = 'Filmic'
bpy.context.view_layer.update()

# ---- added for rendering (the .blend has no active camera and no usable light): camera, sun
cam_auto = bpy.data.cameras.new('AutoCamera')
cam_auto.lens = 50.0
cam_auto.sensor_width = 36.0
cam_auto.clip_end = 1000.0
ob_auto_camera = bpy.data.objects.new('AutoCamera', cam_auto)
scene.collection.objects.link(ob_auto_camera)
ob_auto_camera.location = (0.195045, -0.222054, 0.148036)
ob_auto_camera.rotation_euler = (1.09748, -7.21219e-08, 0.694738)
scene.camera = ob_auto_camera
light_auto_sun = bpy.data.lights.new('AutoSun', 'SUN')
light_auto_sun.energy = 3.0
light_auto_sun.angle = 0.0523599
ob_auto_sun = bpy.data.objects.new('AutoSun', light_auto_sun)
scene.collection.objects.link(ob_auto_sun)
ob_auto_sun.rotation_euler = (0.872665, 0.174533, 0.523599)
bpy.context.view_layer.update()

